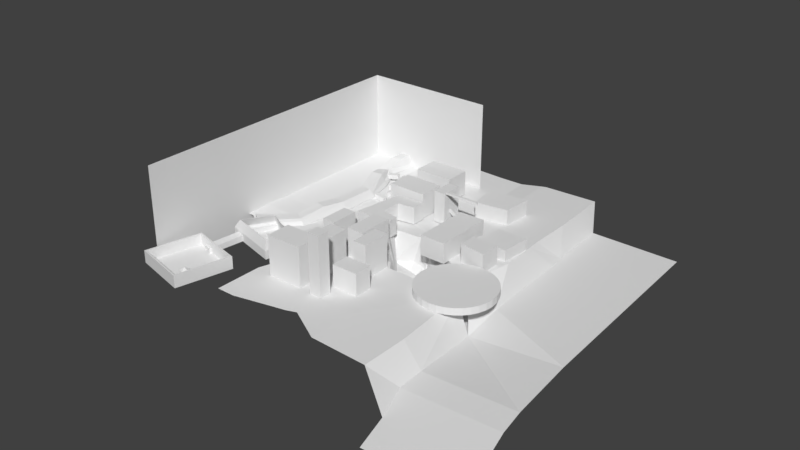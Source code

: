 # Source: PROTOTIPO_CIUDAD.blend  (saved by Blender 2.79.0; exported with 4.5.12 LTS)
import bpy
from mathutils import Matrix  # noqa: F401  (used for matrix-valued properties, if any)

bpy.ops.wm.read_factory_settings(use_empty=True)
scene = bpy.context.scene
scene.name = 'Scene'

# ---- collections
col_collection_1 = bpy.data.collections.new('Collection 1'); scene.collection.children.link(col_collection_1)

# ---- world
world_world = bpy.data.worlds.new('World'); scene.world = world_world
world_world.color = (0.05088, 0.05088, 0.05088)
world_world.use_sun_shadow = False
world_world.sun_shadow_jitter_overblur = 0.0
world_world.cycles.sampling_method = 'MANUAL'

# ---- meshes
me_cube_001 = bpy.data.meshes.new('Cube.001')
me_cube_001.from_pydata([(-1.049, -4.771, -1.928), (-1.053, -4.771, 0.07136), (-1.049, -2.771, -1.928), (-1.053, -2.771, 0.07136), (0.9502, -4.771, -0.953), (0.9464, -4.771, 1.046), (0.9502, -2.771, -0.953), (0.9464, -2.771, 1.046), (-1.0, -4.771, 28.38), (-1.0, -4.771, 30.38), (-1.0, -2.771, 28.38), (-1.0, -2.771, 30.38), (1.0, -4.771, 28.38), (1.0, -4.771, 30.38), (1.0, -2.771, 28.38), (1.0, -2.771, 30.38), (-0.9622, -6.483, 1.727), (-0.9622, -5.797, 3.605), (-0.9893, -4.65, 1.057), (-0.9893, -3.964, 2.936), (0.9893, 0.1679, -0.7025), (0.9893, 0.854, 1.176), (0.9622, 2.001, -1.372), (0.9622, 2.687, 0.5067), (-1.0, -2.771, 28.38), (-1.0, -2.771, 30.38), (1.0, -2.771, 28.38), (1.0, -2.771, 30.38), (-0.9619, 6.967, -2.856), (-0.9959, 7.821, -1.133), (-0.8579, 8.051, -2.856), (-0.892, 8.905, -1.133), (-0.02867, -16.45, 13.57), (-0.06271, -15.59, 15.3), (0.07529, -15.36, 13.57), (0.04125, -14.51, 15.3), (-0.8579, 8.051, -2.856), (-0.892, 8.905, -1.133), (0.07529, -15.36, 13.57), (0.04125, -14.51, 15.3), (-1.682, 1.146, 15.49), (-1.615, 1.146, 17.17), (-1.682, 3.146, 15.49), (-1.615, 3.146, 17.17), (0.0001733, 1.146, -2.005), (0.06708, 1.146, -0.3233), (0.0001733, 3.146, -2.005), (0.06708, 3.146, -0.3233), (-1.682, 3.146, 15.49), (-1.615, 3.146, 17.17), (0.0001733, 3.146, -2.005), (0.06708, 3.146, -0.3233)], [], [(0, 1, 3, 2), (2, 3, 7, 6), (6, 7, 5, 4), (4, 5, 1, 0), (2, 6, 4, 0), (7, 3, 1, 5), (8, 9, 11, 10), (10, 11, 15, 14), (14, 15, 13, 12), (12, 13, 9, 8), (10, 14, 12, 8), (15, 11, 9, 13), (16, 17, 19, 18), (18, 19, 23, 22), (22, 23, 21, 20), (20, 21, 17, 16), (18, 22, 20, 16), (23, 19, 17, 21), (24, 25, 27, 26), (28, 29, 31, 30), (30, 31, 35, 34), (34, 35, 33, 32), (32, 33, 29, 28), (30, 34, 32, 28), (35, 31, 29, 33), (36, 37, 39, 38), (40, 41, 43, 42), (42, 43, 47, 46), (46, 47, 45, 44), (44, 45, 41, 40), (42, 46, 44, 40), (47, 43, 41, 45), (48, 49, 51, 50)])
me_cube_001.use_remesh_preserve_volume = False
me_cube_001.use_remesh_preserve_attributes = False
me_cube_001.use_mirror_vertex_groups = False
me_cube_001.update()
me_plane_010 = bpy.data.meshes.new('Plane.010')
me_plane_010.from_pydata([(-0.1258, 0.09386, -0.05788), (0.1705, 0.09386, -0.05788), (-0.1258, 0.09386, 0.02761), (0.1705, 0.09386, 0.004724), (-0.01005, 0.09386, -0.05788), (0.05043, 0.09386, -0.05788), (0.05043, 0.09386, 0.004724), (-0.01005, 0.09386, 0.05788), (-0.0762, 0.09386, 0.05788), (-0.0762, 0.09386, -0.05788), (-0.1705, 0.09386, -0.05788), (-0.1705, 0.09386, 0.02761), (-0.1258, -0.09386, 0.02761), (-0.1258, -0.09386, -0.05788), (0.05043, -0.09386, -0.05788), (0.1705, -0.09386, -0.05788), (0.1705, -0.09386, 0.004724), (-0.0762, -0.09386, 0.05788), (-0.0762, -0.09386, -0.05788), (-0.01005, -0.09386, -0.05788), (0.05043, -0.09386, 0.004724), (-0.01005, -0.09386, 0.05788), (-0.1705, -0.09386, 0.02761), (-0.1705, -0.09386, -0.05788)], [], [(5, 6, 3, 1), (9, 8, 7, 4), (4, 7, 6, 5), (0, 2, 8, 9), (0, 10, 11, 2), (14, 15, 16, 20), (18, 19, 21, 17), (19, 14, 20, 21), (13, 18, 17, 12), (13, 12, 22, 23), (2, 11, 22, 12), (4, 5, 14, 19), (1, 3, 16, 15), (3, 6, 20, 16), (11, 10, 23, 22), (8, 2, 12, 17), (7, 8, 17, 21), (6, 7, 21, 20), (10, 0, 13, 23), (9, 4, 19, 18), (0, 9, 18, 13), (5, 1, 15, 14)])
me_plane_010.use_remesh_preserve_volume = False
me_plane_010.use_remesh_preserve_attributes = False
me_plane_010.use_mirror_vertex_groups = False
me_plane_010.update()
me_plane_009 = bpy.data.meshes.new('Plane.009')
me_plane_009.from_pydata([(-0.1258, 0.09386, -0.05788), (0.1705, 0.09386, -0.05788), (-0.1258, 0.09386, 0.02761), (0.1705, 0.09386, 0.004724), (-0.01005, 0.09386, -0.05788), (0.05043, 0.09386, -0.05788), (0.05043, 0.09386, 0.004724), (-0.01005, 0.09386, 0.05788), (-0.0762, 0.09386, 0.05788), (-0.0762, 0.09386, -0.05788), (-0.1705, 0.09386, -0.05788), (-0.1705, 0.09386, 0.02761), (-0.1258, -0.09386, 0.02761), (-0.1258, -0.09386, -0.05788), (0.05043, -0.09386, -0.05788), (0.1705, -0.09386, -0.05788), (0.1705, -0.09386, 0.004724), (-0.0762, -0.09386, 0.05788), (-0.0762, -0.09386, -0.05788), (-0.01005, -0.09386, -0.05788), (0.05043, -0.09386, 0.004724), (-0.01005, -0.09386, 0.05788), (-0.1705, -0.09386, 0.02761), (-0.1705, -0.09386, -0.05788)], [], [(5, 6, 3, 1), (9, 8, 7, 4), (4, 7, 6, 5), (0, 2, 8, 9), (0, 10, 11, 2), (14, 15, 16, 20), (18, 19, 21, 17), (19, 14, 20, 21), (13, 18, 17, 12), (13, 12, 22, 23), (2, 11, 22, 12), (4, 5, 14, 19), (1, 3, 16, 15), (3, 6, 20, 16), (11, 10, 23, 22), (8, 2, 12, 17), (7, 8, 17, 21), (6, 7, 21, 20), (10, 0, 13, 23), (9, 4, 19, 18), (0, 9, 18, 13), (5, 1, 15, 14)])
me_plane_009.use_remesh_preserve_volume = False
me_plane_009.use_remesh_preserve_attributes = False
me_plane_009.use_mirror_vertex_groups = False
me_plane_009.update()
me_plane_008 = bpy.data.meshes.new('Plane.008')
me_plane_008.from_pydata([(-1.0, -1.0, 0.0), (1.0, -1.0, 0.0), (-1.0, 1.0, 0.0), (1.0, 1.0, 0.0), (-1.619, -1.0, 0.0), (-1.619, 1.0, 0.0), (-1.619, -1.0, 5.791), (-1.619, 1.0, 5.791)], [], [(0, 1, 3, 2), (0, 2, 5, 4), (4, 5, 7, 6)])
me_plane_008.use_remesh_preserve_volume = False
me_plane_008.use_remesh_preserve_attributes = False
me_plane_008.use_mirror_vertex_groups = False
me_plane_008.update()
me_plane_006 = bpy.data.meshes.new('Plane.006')
me_plane_006.from_pydata([(-0.8651, -0.1407, -6.672), (1.757, 0.5538, -6.672), (-1.241, 1.274, -6.672), (1.381, 1.968, -6.672), (1.527, 2.219, -6.672), (-1.492, 1.42, -6.672), (2.008, 0.4077, -6.672), (-1.011, -0.392, -6.672), (0.1221, 1.448, 6.246), (-2.451, 0.7667, 6.246), (0.5614, -0.2075, 6.246), (-2.012, -0.8891, 6.246), (0.2655, 1.695, 6.246), (-2.698, 0.91, 6.246), (0.8081, -0.3508, 6.246), (-2.155, -1.136, 6.246)], [], [(2, 5, 4, 3), (6, 14, 15, 7), (3, 8, 9, 2), (0, 7, 5, 2), (0, 11, 10, 1), (4, 12, 14, 6), (11, 15, 14, 10), (8, 12, 13, 9), (9, 13, 15, 11), (10, 14, 12, 8), (5, 13, 12, 4), (2, 9, 11, 0), (1, 10, 8, 3), (7, 15, 13, 5), (3, 4, 6, 1), (1, 6, 7, 0)])
_uv = me_plane_006.uv_layers.new(name='UVMap')
_uv.uv.foreach_set('vector', [0.0, 0.0, 0.0, 0.0, 0.0, 0.0, 0.0, 0.0, 0.0, 0.0, 0.0, 0.0, 0.0, 0.0, 0.0, 0.0, 0.0, 0.0, 0.0, 0.0, 0.0, 0.0, 0.0, 0.0, 0.0, 0.0, 0.0, 0.0, 0.0, 0.0, 0.0, 0.0, 0.0, 0.0, 0.0, 0.0, 0.0, 0.0, 0.0, 0.0, 0.0, 0.0, 0.0, 0.0, 0.0, 0.0, 0.0, 0.0, 0.0, 0.0, 0.0, 0.0, 0.0, 0.0, 0.0, 0.0, 0.0, 0.0, 0.0, 0.0, 0.0, 0.0, 0.0, 0.0, 0.0, 0.0, 0.0, 0.0, 0.0, 0.0, 0.0, 0.0, 0.0, 0.0, 0.0, 0.0, 0.0, 0.0, 0.0, 0.0, 0.0, 0.0, 0.0, 0.0, 0.0, 0.0, 0.0, 0.0, 0.0, 0.0, 0.0, 0.0, 0.0, 0.0, 0.0, 0.0, 0.0, 0.0, 0.0, 0.0, 0.0, 0.0, 0.0, 0.0, 0.0, 0.0, 0.0, 0.0, 0.0, 0.0, 0.0, 0.0, 0.0, 0.0, 0.0, 0.0, 0.0, 0.0, 0.0, 0.0, 0.0, 0.0, 0.0, 0.0, 0.0, 0.0, 0.0, 0.0])
me_plane_006.use_remesh_preserve_volume = False
me_plane_006.use_remesh_preserve_attributes = False
me_plane_006.use_mirror_vertex_groups = False
me_plane_006.update()
me_plane_005 = bpy.data.meshes.new('Plane.005')
me_plane_005.from_pydata([(-0.699, -0.5626, -0.0001926), (1.301, -0.5626, -0.0001926), (-0.699, 0.7535, -0.0001926), (1.301, 0.7535, -0.0001926), (-0.699, -0.5626, 1.269), (1.301, -0.5626, 1.269), (-0.699, 0.7535, 1.269), (1.301, 0.7535, 1.269), (-0.6306, -2.697, -0.0001926), (1.369, -2.697, -0.0001926), (-0.6306, -1.381, -0.0001926), (1.369, -1.381, -0.0001926), (-0.6306, -2.697, 1.269), (1.369, -2.697, 1.269), (-0.6306, -1.381, 1.269), (1.369, -1.381, 1.269)], [], [(0, 2, 3, 1), (4, 5, 7, 6), (1, 3, 7, 5), (2, 0, 4, 6), (3, 2, 6, 7), (0, 1, 5, 4), (8, 10, 11, 9), (12, 13, 15, 14), (9, 11, 15, 13), (10, 8, 12, 14), (11, 10, 14, 15), (8, 9, 13, 12)])
me_plane_005.use_remesh_preserve_volume = False
me_plane_005.use_remesh_preserve_attributes = False
me_plane_005.use_mirror_vertex_groups = False
me_plane_005.update()
me_plane_007 = bpy.data.meshes.new('Plane.007')
me_plane_007.from_pydata([(-3.407, 5.681, -1.69), (-2.145, 5.681, -2.068), (-3.407, 6.955, -1.69), (-2.145, 6.955, -2.068), (-3.334, 6.955, -0.5024), (-3.334, 5.681, -0.5024), (-2.071, 5.681, -0.88), (-2.071, 6.955, -0.88), (-1.667, 11.1, -1.626), (-2.875, 10.34, -2.09), (-1.509, 9.871, -1.609), (-2.717, 9.11, -2.074), (-1.597, 9.832, -0.4272), (-1.755, 11.06, -0.4435), (-2.963, 10.3, -0.9082), (-2.805, 9.07, -0.8919), (-2.732, 14.52, -1.698), (-3.946, 13.77, -2.093), (-2.577, 13.29, -1.676), (-3.791, 12.54, -2.071), (-2.653, 13.26, -0.4892), (-2.808, 14.49, -0.5113), (-4.023, 13.74, -0.9064), (-3.868, 12.51, -0.8842), (-2.017, 18.78, -1.625), (-3.225, 18.02, -2.089), (-1.859, 17.56, -1.608), (-3.067, 16.8, -2.073), (-1.948, 17.52, -0.4262), (-2.106, 18.74, -0.4425), (-3.314, 17.98, -0.9072), (-3.156, 16.76, -0.8909), (-3.097, 18.3, -0.4527), (-4.073, 17.61, -2.12), (-2.919, 17.08, -0.4594), (-3.895, 16.4, -2.126), (-3.226, 16.86, 0.5051), (-3.404, 18.07, 0.5118), (-4.38, 17.38, -1.155), (-4.202, 16.17, -1.162), (-5.364, 16.89, 0.2598), (-4.172, 17.85, 0.498), (-5.169, 15.69, 0.3464), (-3.977, 16.65, 0.5846), (-5.113, 15.65, -0.8454), (-5.308, 16.84, -0.932), (-4.116, 17.8, -0.6938), (-3.921, 16.61, -0.6072), (-3.99, 19.05, -2.067), (-5.216, 18.29, -2.025), (-3.834, 17.83, -2.116), (-5.06, 17.07, -2.074), (-3.821, 17.79, -0.9178), (-3.977, 19.01, -0.8687), (-5.203, 18.25, -0.8273), (-5.047, 17.03, -0.8764), (-0.4352, 20.54, -1.404), (-1.702, 20.25, -1.471), (-0.3746, 19.28, -1.448), (-1.641, 18.98, -1.515), (-0.3855, 19.23, -0.2501), (-0.446, 20.5, -0.2061), (-1.713, 20.21, -0.2727), (-1.652, 18.94, -0.3167), (-0.6102, 17.04, -1.404), (-1.543, 18.95, -1.471), (-1.003, 16.11, -1.448), (-1.936, 18.02, -1.515), (-1.026, 16.1, -0.2503), (-0.6324, 17.03, -0.2063), (-1.565, 18.94, -0.2728), (-1.958, 18.01, -0.3168), (-2.001, 17.09, -0.2034), (-0.7703, 17.81, -0.2148), (-2.15, 18.32, -0.2541), (-0.9197, 19.04, -0.2655), (-2.154, 18.37, 0.9439), (-2.004, 17.14, 0.9946), (-0.7738, 17.86, 0.9832), (-0.9231, 19.09, 0.9325)], [], [(0, 2, 3, 1), (5, 6, 7, 4), (3, 2, 4, 7), (0, 1, 6, 5), (1, 3, 7, 6), (2, 0, 5, 4), (8, 10, 11, 9), (13, 14, 15, 12), (11, 10, 12, 15), (8, 9, 14, 13), (9, 11, 15, 14), (10, 8, 13, 12), (16, 18, 19, 17), (21, 22, 23, 20), (19, 18, 20, 23), (16, 17, 22, 21), (17, 19, 23, 22), (18, 16, 21, 20), (24, 26, 27, 25), (29, 30, 31, 28), (27, 26, 28, 31), (24, 25, 30, 29), (25, 27, 31, 30), (26, 24, 29, 28), (32, 34, 35, 33), (37, 38, 39, 36), (35, 34, 36, 39), (32, 33, 38, 37), (33, 35, 39, 38), (34, 32, 37, 36), (40, 42, 43, 41), (45, 46, 47, 44), (43, 42, 44, 47), (40, 41, 46, 45), (41, 43, 47, 46), (42, 40, 45, 44), (48, 50, 51, 49), (53, 54, 55, 52), (51, 50, 52, 55), (48, 49, 54, 53), (49, 51, 55, 54), (50, 48, 53, 52), (56, 58, 59, 57), (61, 62, 63, 60), (59, 58, 60, 63), (56, 57, 62, 61), (57, 59, 63, 62), (58, 56, 61, 60), (64, 66, 67, 65), (69, 70, 71, 68), (67, 66, 68, 71), (64, 65, 70, 69), (65, 67, 71, 70), (66, 64, 69, 68), (72, 74, 75, 73), (77, 78, 79, 76), (75, 74, 76, 79), (72, 73, 78, 77), (73, 75, 79, 78), (74, 72, 77, 76)])
me_plane_007.use_remesh_preserve_volume = False
me_plane_007.use_remesh_preserve_attributes = False
me_plane_007.use_mirror_vertex_groups = False
me_plane_007.update()
me_plane_003 = bpy.data.meshes.new('Plane.003')
me_plane_003.from_pydata([(-1.0, -1.0, 0.0), (1.0, -1.0, 0.0), (-0.9878, 1.156, -4.772e-09), (0.9878, 0.844, 4.772e-09), (1.898, 3.778, -3.241e-07), (-0.1024, 3.762, -3.614e-07), (0.9143, 7.071, -3.084e-07), (-1.007, 6.516, -3.478e-07), (0.1606, 9.813, -3.08e-07), (-1.673, 9.016, -3.477e-07), (-1.808, 14.05, -1.612e-07), (-3.526, 13.03, -2.019e-07), (-4.304, 16.69, -3.561e-07), (-5.836, 15.4, -3.967e-07), (-6.805, 18.67, -3.56e-07), (-8.035, 17.09, -3.968e-07), (-0.9878, 1.156, 0.2006), (-1.0, -1.0, 0.2006), (1.0, -1.0, 0.2006), (0.9878, 0.844, 0.2006), (1.898, 3.778, 0.2006), (-0.1024, 3.762, 0.2006), (0.9143, 7.071, 0.2006), (-1.007, 6.516, 0.2006), (0.1606, 9.813, 0.2006), (-1.673, 9.016, 0.2006), (-1.808, 14.05, 0.2006), (-3.526, 13.03, 0.2006), (-4.304, 16.69, 0.2006), (-5.836, 15.4, 0.2006), (-6.805, 18.67, 0.2006), (-8.035, 17.09, 0.2006), (-0.9878, 1.156, 0.7427), (-1.0, -1.0, 1.216), (-0.1024, 3.762, 0.7427), (-1.007, 6.516, 1.216), (-1.673, 9.016, 1.013), (-3.526, 13.03, 1.013), (-5.836, 15.4, 1.551), (-8.035, 17.09, 0.7639), (0.7497, -1.127, 0.563), (0.3794, -1.127, 1.216), (0.7374, 0.7171, 0.563), (0.3668, 0.7757, 0.7427), (1.647, 3.652, 0.563), (1.257, 3.648, 0.7427), (0.6639, 6.945, 0.563), (0.3043, 6.84, 1.216), (-0.08976, 9.687, 0.563), (-0.4365, 9.536, 1.013), (-2.059, 13.92, 0.563), (-2.385, 13.73, 1.013), (-4.555, 16.56, 0.563), (-4.839, 16.32, 1.551), (-7.279, 18.25, 0.7639), (-7.056, 18.54, 0.563), (-9.291, 19.58, 0.02462), (-9.291, 19.58, 1.375), (-8.062, 21.16, 0.02462), (-8.312, 21.03, 0.3871), (-8.536, 20.75, 1.375), (-10.88, 21.82, 0.0246), (-10.88, 21.82, 1.117), (-9.647, 23.4, 0.0246), (-9.897, 23.27, 0.3871), (-10.12, 22.98, 1.117), (-11.99, 24.17, 0.02487), (-11.99, 24.17, 1.644), (-10.76, 25.75, 0.02487), (-11.01, 25.62, 0.3873), (-11.24, 25.33, 1.644)], [], [(0, 2, 3, 1), (2, 5, 4, 3), (5, 7, 6, 4), (7, 9, 8, 6), (9, 11, 10, 8), (11, 13, 12, 10), (13, 15, 14, 12), (21, 16, 32, 34), (30, 31, 56, 58), (34, 45, 47, 35), (25, 23, 35, 36), (35, 47, 49, 36), (29, 27, 37, 38), (13, 11, 27, 29), (6, 8, 24, 22), (14, 15, 31, 30), (9, 7, 23, 25), (3, 4, 20, 19), (12, 14, 30, 28), (5, 2, 16, 21), (15, 13, 29, 31), (8, 10, 26, 24), (2, 0, 17, 16), (11, 9, 25, 27), (4, 6, 22, 20), (0, 1, 18, 17), (7, 5, 21, 23), (1, 3, 19, 18), (10, 12, 28, 26), (18, 19, 42, 40), (19, 20, 44, 42), (20, 22, 46, 44), (24, 26, 50, 48), (37, 51, 53, 38), (26, 28, 52, 50), (28, 30, 55, 52), (31, 29, 38, 39), (36, 49, 51, 37), (16, 17, 33, 32), (27, 25, 36, 37), (22, 24, 48, 46), (33, 41, 43, 32), (23, 21, 34, 35), (32, 43, 45, 34), (38, 53, 54, 39), (40, 42, 43, 41), (42, 44, 45, 43), (44, 46, 47, 45), (46, 48, 49, 47), (48, 50, 51, 49), (50, 52, 53, 51), (52, 55, 54, 53), (17, 18, 40, 41, 33), (59, 58, 63, 64), (31, 39, 57, 56), (54, 55, 59, 60), (39, 54, 60, 57), (55, 30, 58, 59), (62, 65, 70, 67), (60, 59, 64, 65), (56, 57, 62, 61), (57, 60, 65, 62), (58, 56, 61, 63), (68, 66, 67, 70, 69), (63, 61, 66, 68), (64, 63, 68, 69), (65, 64, 69, 70), (61, 62, 67, 66)])
me_plane_003.use_remesh_preserve_volume = False
me_plane_003.use_remesh_preserve_attributes = False
me_plane_003.use_mirror_vertex_groups = False
me_plane_003.update()
me_plane_002 = bpy.data.meshes.new('Plane.002')
me_plane_002.from_pydata([(-1.0, -1.0, 0.0), (0.1781, -1.0, 0.0), (-0.6185, 1.645, 1.824e-09), (0.5168, 1.33, -2.857e-08), (-1.36, -2.929, 0.0), (-0.182, -2.929, 0.0), (-1.463, -4.807, 0.0), (-0.2849, -4.807, 0.0), (-1.437, -6.222, 0.0), (-0.2592, -6.222, 0.0), (-1.592, -7.945, 0.0), (-0.4135, -7.945, 0.0), (-1.746, -9.797, 0.0), (-0.5679, -9.797, 0.0), (-1.0, 0.2438, 0.0), (0.3581, 0.2438, 0.0), (-1.0, 0.2438, 0.4191), (-1.0, -1.0, 0.4191), (0.1781, -1.0, 0.4191), (0.3581, 0.2438, 0.4191), (0.5168, 1.33, 0.4191), (-0.6185, 1.645, 0.4191), (-1.36, -2.929, 0.4191), (-0.182, -2.929, 0.4191), (-1.463, -4.807, 0.4191), (-0.2849, -4.807, 0.4191), (-1.437, -6.222, 0.4191), (-0.2592, -6.222, 0.4191), (-1.592, -7.945, 0.4191), (-0.4135, -7.945, 0.4191), (-1.746, -9.797, 0.4191), (-0.5679, -9.797, 0.4191), (-0.6548, 0.2438, 0.7088), (-0.6548, -1.0, 0.903), (0.1781, -1.0, 0.903), (0.3581, 0.2438, 0.7088), (0.5168, 1.33, 0.895), (-0.2859, 1.553, 0.895), (-1.015, -2.929, 0.903), (-0.182, -2.929, 0.903), (-1.118, -4.807, 0.7088), (-0.2849, -4.807, 0.7088), (-1.092, -6.222, 0.582), (-0.2592, -6.222, 0.582), (-1.246, -7.945, 0.582), (-0.4135, -7.945, 0.582), (-1.401, -9.797, 0.7088), (-0.5679, -9.797, 0.7088), (0.8865, 1.772, 1.788e-07), (-0.09716, 2.42, 2.384e-07), (0.8865, 1.772, 0.4191), (-0.09716, 2.42, 0.4191), (0.8865, 1.772, 0.895), (0.191, 2.23, 0.895)], [], [(14, 2, 3, 15), (1, 5, 4, 0), (5, 7, 6, 4), (7, 9, 8, 6), (9, 11, 10, 8), (11, 13, 12, 10), (0, 14, 15, 1), (31, 29, 45, 47), (19, 20, 36, 35), (22, 24, 40, 38), (30, 31, 47, 46), (25, 23, 39, 41), (26, 28, 44, 42), (16, 17, 33, 32), (14, 0, 17, 16), (8, 10, 28, 26), (7, 5, 23, 25), (12, 13, 31, 30), (4, 6, 24, 22), (15, 3, 20, 19), (13, 11, 29, 31), (2, 21, 51, 49), (10, 12, 30, 28), (9, 7, 25, 27), (2, 14, 16, 21), (6, 8, 26, 24), (5, 1, 18, 23), (1, 15, 19, 18), (0, 4, 22, 17), (11, 9, 27, 29), (32, 35, 36, 37), (34, 33, 38, 39), (39, 38, 40, 41), (41, 40, 42, 43), (43, 42, 44, 45), (45, 44, 46, 47), (33, 34, 35, 32), (37, 36, 52, 53), (28, 30, 46, 44), (27, 25, 41, 43), (21, 16, 32, 37), (24, 26, 42, 40), (23, 18, 34, 39), (18, 19, 35, 34), (17, 22, 38, 33), (29, 27, 43, 45), (48, 49, 51, 50), (50, 51, 53, 52), (36, 20, 50, 52), (3, 2, 49, 48), (21, 37, 53, 51), (20, 3, 48, 50)])
me_plane_002.use_remesh_preserve_volume = False
me_plane_002.use_remesh_preserve_attributes = False
me_plane_002.use_mirror_vertex_groups = False
me_plane_002.update()
me_plane_001 = bpy.data.meshes.new('Plane.001')
me_plane_001.from_pydata([(-11.31, -10.1, -0.2059), (2.062, -10.1, -0.2059), (-9.325, -1.123, -0.2059), (1.177, -1.123, -0.2059), (-9.181, -1.283, -0.1271), (-11.08, -9.94, -0.1271), (1.852, -9.94, -0.1271), (1.008, -1.283, -0.1271), (-8.389, -1.768, 3.436), (-10.07, -9.387, 3.85), (1.277, -9.387, 3.85), (0.5257, -1.768, 3.436), (-8.267, -1.904, 3.436), (-9.875, -9.251, 3.85), (1.098, -9.251, 3.85), (0.382, -1.904, 3.436), (-9.181, -1.283, 0.003618), (-11.08, -9.94, 0.003618), (1.852, -9.94, 0.003618), (1.008, -1.283, 0.003618), (-9.939, -10.1, -0.2059), (-6.263, -10.1, -0.2059), (-4.89, -10.1, -0.2059), (-3.518, -10.1, -0.2059), (-2.146, -10.1, -0.2059), (0.6896, -10.1, -0.2059), (0.2149, -1.123, -0.2059), (-2.377, -1.882, -0.1622), (-3.194, -1.882, -0.1622), (-4.011, -1.882, -0.1622), (-4.828, -1.882, -0.1622), (-8.363, -1.123, -0.2059), (-9.767, -9.94, -0.1271), (-6.154, -9.94, -0.1271), (-4.846, -9.94, -0.1271), (-3.537, -9.94, -0.1271), (-2.228, -9.94, -0.1271), (0.5429, -9.94, -0.1271), (0.0903, -1.283, -0.1271), (-2.444, -2.017, -0.09539), (-3.223, -2.017, -0.09539), (-4.003, -2.017, -0.09539), (-4.782, -2.017, -0.09539), (-8.264, -1.283, -0.1271), (-8.91, -9.387, 3.85), (-5.789, -9.387, 3.85), (-4.625, -9.387, 3.85), (-3.46, -9.387, 3.85), (-2.295, -9.387, 3.85), (0.1119, -9.387, 3.85), (-0.291, -1.768, 3.436), (-2.491, -2.411, 3.187), (-3.184, -2.411, 3.187), (-3.878, -2.411, 3.187), (-4.571, -2.411, 3.187), (-7.572, -1.768, 3.436), (-8.764, -9.251, 3.85), (-5.697, -9.251, 3.85), (-4.587, -9.251, 3.85), (-3.476, -9.251, 3.85), (-2.365, -9.251, 3.85), (-0.0126, -9.251, 3.85), (-0.3968, -1.904, 3.436), (-2.548, -2.527, 3.187), (-3.21, -2.527, 3.187), (-3.871, -2.527, 3.187), (-4.532, -2.527, 3.187), (-7.488, -1.904, 3.436), (-9.767, -9.94, 0.003618), (-6.154, -9.94, 0.003618), (-4.846, -9.94, 0.003618), (-3.537, -9.94, 0.003618), (-2.228, -9.94, 0.003618), (0.5429, -9.94, 0.003618), (0.0903, -1.283, 0.003618), (-2.444, -2.017, 0.01565), (-3.223, -2.017, 0.01565), (-4.003, -2.017, 0.01565), (-4.782, -2.017, 0.01565), (-8.264, -1.283, 0.003618), (1.177, -1.123, 1.487), (1.177, -1.123, 0.9491), (1.177, -1.123, 0.411), (-9.325, -1.123, 0.411), (-9.325, -1.123, 0.9491), (-9.325, -1.123, 1.487), (2.062, -10.1, 0.5331), (2.062, -10.1, 1.193), (2.062, -10.1, 1.854), (-11.31, -10.1, 1.854), (-11.31, -10.1, 1.193), (-11.31, -10.1, 0.5331), (0.2149, -1.123, 0.411), (0.2149, -1.123, 0.9491), (0.2149, -1.123, 1.487), (-2.377, -1.882, 0.3616), (-2.377, -1.882, 0.8185), (-2.377, -1.882, 1.276), (-3.194, -1.882, 1.276), (-4.011, -1.882, 1.276), (-4.828, -1.882, 0.3616), (-4.828, -1.882, 0.8185), (-4.828, -1.882, 1.276), (-8.363, -1.123, 0.411), (-8.363, -1.123, 0.9491), (-8.363, -1.123, 1.487), (-9.939, -10.1, 0.5331), (-9.939, -10.1, 1.193), (-9.939, -10.1, 1.854), (-6.263, -10.1, 0.5331), (-6.263, -10.1, 1.193), (-6.263, -10.1, 1.854), (-4.89, -10.1, 0.5331), (-4.89, -10.1, 1.193), (-4.89, -10.1, 1.854), (-3.518, -10.1, 0.5331), (-3.518, -10.1, 1.193), (-3.518, -10.1, 1.854), (-2.146, -10.1, 0.5331), (-2.146, -10.1, 1.193), (-2.146, -10.1, 1.854), (0.6896, -10.1, 0.5331), (0.6896, -10.1, 1.193), (0.6896, -10.1, 1.854), (-11.08, -9.94, 1.854), (-11.08, -9.94, 1.193), (-11.08, -9.94, 0.5331), (-9.181, -1.283, 0.411), (-9.181, -1.283, 0.9491), (-9.181, -1.283, 1.487), (1.008, -1.283, 0.411), (1.008, -1.283, 0.9491), (1.008, -1.283, 1.487), (1.852, -9.94, 1.854), (1.852, -9.94, 1.193), (1.852, -9.94, 0.5331), (0.5429, -9.94, 0.5331), (0.5429, -9.94, 1.193), (0.5429, -9.94, 1.854), (-2.228, -9.94, 0.5331), (-2.228, -9.94, 1.193), (-2.228, -9.94, 1.854), (-3.537, -9.94, 0.5331), (-3.537, -9.94, 1.193), (-3.537, -9.94, 1.854), (-4.846, -9.94, 0.5331), (-4.846, -9.94, 1.193), (-4.846, -9.94, 1.854), (-6.154, -9.94, 0.5331), (-6.154, -9.94, 1.193), (-6.154, -9.94, 1.854), (-9.767, -9.94, 0.5331), (-9.767, -9.94, 1.193), (-9.767, -9.94, 1.854), (-8.264, -1.283, 0.411), (-8.264, -1.283, 0.9491), (-8.264, -1.283, 1.487), (-4.782, -2.017, 0.3616), (-4.782, -2.017, 0.8185), (-4.782, -2.017, 1.276), (-4.003, -2.017, 1.276), (-3.223, -2.017, 1.276), (-2.444, -2.017, 0.3616), (-2.444, -2.017, 0.8185), (-2.444, -2.017, 1.276), (0.0903, -1.283, 0.411), (0.0903, -1.283, 0.9491), (0.0903, -1.283, 1.487), (-9.08, -7.516, 0.0003332), (-9.08, -7.516, 0.3708), (-9.175, -7.157, 0.0003332), (-9.175, -7.157, 0.3708), (-8.722, -7.421, 0.0003332), (-8.722, -7.421, 0.3708), (-8.817, -7.063, 0.0003332), (-8.817, -7.063, 0.3708), (-9.16, -6.829, -0.0036), (-9.16, -6.829, 0.6805), (-9.052, -6.153, -0.0036), (-9.052, -6.153, 0.6805), (-8.485, -6.937, -0.0036), (-8.485, -6.937, 0.6805), (-8.376, -6.261, -0.0036), (-8.376, -6.261, 0.6805), (-5.803, -5.943, 0.008265), (0.9151, -4.567, 1.167), (-6.015, -4.574, 0.008265), (0.7028, -3.199, 1.167), (-6.037, -4.578, 0.1376), (-6.049, -5.378, 1.114), (0.6692, -4.003, 2.273), (0.6811, -3.202, 1.297), (-6.064, -5.283, 1.114), (0.6544, -3.907, 2.273), (0.778, -4.024, 1.254), (-5.895, -5.387, 0.09522), (0.9151, -4.567, 1.248), (-5.803, -5.943, 0.08925), (-1.181, -26.81, 2.04), (-2.246, -26.39, 1.334), (-1.119, -25.67, 1.334), (-0.07759, -26.51, 1.334), (-0.5622, -27.77, 1.334), (-1.903, -27.69, 1.334), (-1.801, -25.85, 0.1918), (-0.4603, -25.92, 0.1918), (-0.1165, -27.22, 0.1918), (-1.244, -27.95, 0.1918), (-2.285, -27.1, 0.1918), (-1.181, -26.81, -0.514), (-7.967, -10.1, -0.2059), (-7.961, -9.94, -0.1271), (-9.939, -10.1, 0.1636), (-9.939, -10.1, 0.8632), (-9.939, -10.1, 1.523), (-6.263, -10.1, 0.1636), (-6.263, -10.1, 0.8632), (-6.263, -10.1, 1.523), (-7.967, -10.1, 0.5331), (-7.967, -10.1, 1.193), (-7.967, -10.1, 1.854), (-6.154, -9.94, 0.203), (-6.154, -9.94, 0.8632), (-6.154, -9.94, 1.523), (-9.767, -9.94, 0.203), (-9.767, -9.94, 0.8632), (-9.767, -9.94, 1.523), (-7.961, -9.94, 0.5331), (-7.961, -9.94, 1.193), (-7.961, -9.94, 1.854), (-7.961, -9.94, 1.523), (-7.961, -9.94, 0.8632), (-7.961, -9.94, 0.203), (-7.967, -10.1, 1.523), (-7.967, -10.1, 0.8632), (-7.967, -10.1, 0.1636), (0.8318, -17.64, -0.1095), (-11.56, -17.99, -0.1095), (1.178, -30.04, -0.1095), (-11.22, -30.38, -0.1095), (1.198, -17.25, -0.4142), (-11.95, -17.62, -0.4142), (1.565, -30.4, -0.4142), (-11.58, -30.77, -0.4142), (1.178, -30.04, 2.45), (0.8318, -17.64, 2.45), (-11.56, -17.99, 2.45), (-11.22, -30.38, 2.45), (1.565, -30.4, 2.45), (1.198, -17.25, 2.45), (-11.95, -17.62, 2.45), (-11.58, -30.77, 2.45), (-7.024, -17.86, -0.1095), (-8.989, -17.91, -0.1095), (-7.097, -17.49, -0.4142), (-9.032, -17.54, -0.4142), (-7.024, -17.86, 2.45), (-8.989, -17.91, 2.45), (-7.097, -17.49, 2.45), (-9.032, -17.54, 2.45), (-7.024, -17.86, 0.9958), (-8.989, -17.91, 0.9958), (-9.032, -17.54, 0.9004), (-7.097, -17.49, 0.9004), (-9.939, -10.1, 1.267), (-9.767, -9.94, 1.267), (-7.967, -10.1, 1.267), (-7.961, -9.94, 1.267)], [(98, 161), (99, 160), (101, 158), (100, 157), (29, 77), (28, 76), (95, 162), (96, 163), (108, 20), (253, 255), (252, 254)], [(167, 132, 15, 62), (4, 5, 17, 16), (123, 88, 10, 49), (105, 85, 8, 55), (124, 129, 12, 13), (153, 124, 13, 56), (88, 80, 11, 10), (85, 89, 9, 8), (132, 133, 14, 15), (73, 18, 19, 74), (43, 4, 16, 79), (37, 6, 18, 73), (6, 7, 19, 18), (50, 62, 15, 11), (11, 15, 14, 10), (44, 56, 13, 9), (9, 13, 12, 8), (10, 14, 61, 49), (49, 61, 60, 48), (48, 60, 59, 47), (47, 59, 58, 46), (46, 58, 57, 45), (45, 57, 56, 44), (8, 12, 67, 55), (55, 67, 66, 54), (54, 66, 65, 53), (53, 65, 64, 52), (52, 64, 63, 51), (51, 63, 62, 50), (75, 27, 28, 29, 30, 78, 77, 76), (42, 30, 100, 101, 102, 159, 158, 157), (39, 162, 163, 164, 97, 96, 95, 27), (159, 102, 99, 98, 97, 164, 161, 160), (5, 32, 68, 17), (32, 211, 33, 69, 68), (33, 34, 70, 69), (34, 35, 71, 70), (35, 36, 72, 71), (36, 37, 73, 72), (7, 38, 74, 19), (38, 39, 75, 74), (39, 40, 76, 75), (40, 41, 77, 76), (41, 42, 78, 77), (42, 43, 79, 78), (17, 68, 79, 16), (68, 69, 78, 79), (69, 70, 77, 78), (70, 71, 76, 77), (71, 72, 75, 76), (72, 73, 74, 75), (133, 138, 61, 14), (138, 141, 60, 61), (141, 144, 59, 60), (144, 147, 58, 59), (147, 150, 57, 58), (150, 229, 153, 56, 57), (80, 94, 50, 11), (94, 97, 51, 50), (97, 98, 52, 51), (98, 99, 53, 52), (99, 102, 54, 53), (102, 105, 55, 54), (89, 108, 44, 9), (108, 220, 111, 45, 44), (111, 114, 46, 45), (114, 117, 47, 46), (117, 120, 48, 47), (120, 123, 49, 48), (129, 156, 67, 12), (156, 159, 66, 67), (159, 160, 65, 66), (160, 161, 64, 65), (161, 164, 63, 64), (164, 167, 62, 63), (24, 25, 121, 118), (118, 121, 122, 119), (119, 122, 123, 120), (23, 24, 118, 115), (115, 118, 119, 116), (116, 119, 120, 117), (22, 23, 115, 112), (112, 115, 116, 113), (113, 116, 117, 114), (21, 22, 112, 109, 215), (109, 112, 113, 110, 216), (110, 113, 114, 111, 217), (235, 215, 109, 218), (234, 216, 110, 219), (233, 217, 111, 220), (0, 20, 212, 106, 91), (91, 106, 213, 107, 90), (90, 107, 214, 108, 89), (30, 31, 103, 100), (100, 103, 104, 101), (101, 104, 105, 102), (26, 27, 95, 92), (92, 95, 96, 93), (93, 96, 97, 94), (3, 26, 92, 82), (82, 92, 93, 81), (81, 93, 94, 80), (2, 0, 91, 83), (83, 91, 90, 84), (84, 90, 89, 85), (1, 3, 82, 86), (86, 82, 81, 87), (87, 81, 80, 88), (31, 2, 83, 103), (103, 83, 84, 104), (104, 84, 85, 105), (25, 1, 86, 121), (121, 86, 87, 122), (122, 87, 88, 123), (39, 38, 165, 162), (162, 165, 166, 163), (163, 166, 167, 164), (43, 42, 157, 154), (154, 157, 158, 155), (155, 158, 159, 156), (4, 43, 154, 127), (127, 154, 155, 128), (128, 155, 156, 129), (34, 33, 221, 148, 145), (145, 148, 222, 149, 146), (146, 149, 223, 150, 147), (35, 34, 145, 142), (142, 145, 146, 143), (143, 146, 147, 144), (36, 35, 142, 139), (139, 142, 143, 140), (140, 143, 144, 141), (37, 36, 139, 136), (136, 139, 140, 137), (137, 140, 141, 138), (6, 37, 136, 135), (135, 136, 137, 134), (134, 137, 138, 133), (7, 6, 135, 130), (130, 135, 134, 131), (131, 134, 133, 132), (32, 5, 126, 151, 224), (151, 126, 125, 152, 225), (152, 125, 124, 153, 226), (5, 4, 127, 126), (126, 127, 128, 125), (125, 128, 129, 124), (38, 7, 130, 165), (165, 130, 131, 166), (166, 131, 132, 167), (43, 32, 224, 151, 225, 152, 155, 154), (125, 128, 155, 152), (37, 136, 137, 166, 165, 38), (137, 134, 131, 166), (39, 27, 28, 29, 30, 42, 41, 77, 76, 40), (2, 31, 30, 29, 28, 27, 26, 3, 1, 25, 24, 23, 22, 21, 210, 20, 0), (168, 169, 171, 170), (170, 171, 175, 174), (174, 175, 173, 172), (172, 173, 169, 168), (170, 174, 172, 168), (175, 171, 169, 173), (176, 177, 179, 178), (178, 179, 183, 182), (182, 183, 181, 180), (180, 181, 177, 176), (178, 182, 180, 176), (183, 179, 177, 181), (184, 186, 187, 185), (192, 193, 191, 188), (185, 187, 191, 193, 190, 194, 196), (186, 184, 197, 195, 189, 192, 188), (187, 186, 188, 191), (195, 194, 190, 189), (189, 190, 193, 192), (197, 196, 194, 195), (184, 185, 196, 197), (198, 200, 199), (199, 203, 198), (198, 201, 200), (198, 202, 201), (198, 203, 202), (199, 208, 203), (200, 204, 199), (201, 205, 200), (202, 206, 201), (203, 207, 202), (199, 204, 208), (200, 205, 204), (201, 206, 205), (202, 207, 206), (203, 208, 207), (204, 209, 208), (205, 209, 204), (206, 209, 205), (207, 209, 206), (208, 209, 207), (223, 230, 229, 150), (149, 228, 230, 223), (222, 231, 228, 149), (148, 227, 231, 222), (221, 232, 227, 148), (33, 211, 232, 221), (219, 110, 217, 233), (212, 224, 151, 106), (20, 68, 212), (218, 109, 216, 234), (20, 32, 68), (224, 212, 68), (210, 21, 215, 235), (210, 211, 32, 20), (232, 211, 210, 235), (227, 232, 235, 218), (231, 227, 218, 234), (228, 231, 234, 219), (230, 228, 219, 233), (229, 230, 233, 220), (220, 108, 264, 266), (108, 214, 226, 153), (226, 214, 107, 152), (225, 152, 107, 213), (151, 225, 213, 106), (239, 238, 236, 252, 253, 237), (246, 250, 251, 247), (238, 244, 245, 236), (237, 246, 247, 239), (240, 249, 248, 242), (243, 251, 250, 241), (244, 248, 249, 245), (247, 251, 248, 244), (257, 259, 250, 246), (242, 248, 251, 243), (254, 263, 258, 249, 240), (239, 247, 244, 238), (253, 261, 257, 246, 237), (242, 243, 241, 255, 254, 240), (236, 245, 256, 260, 252), (260, 256, 257, 261), (241, 250, 259, 262, 255), (262, 259, 258, 263), (245, 249, 258, 256), (256, 258, 259, 257), (265, 267, 266, 264), (108, 153, 265, 264), (153, 229, 267, 265), (229, 220, 266, 267)])
_uv = me_plane_001.uv_layers.new(name='UVMap')
_uv.uv.foreach_set('vector', [0.7744, 0.6693, 0.7744, 0.6337, 0.7952, 0.6337, 0.7952, 0.6693, 0.3732, 0.3725, 0.3732, 0.7139, 0.3681, 0.7139, 0.3681, 0.3725, 0.7727, 0.05322, 0.7727, 4.168e-09, 0.7982, 0.0, 0.7982, 0.05322, 0.7775, 0.4098, 0.7775, 0.3725, 0.7982, 0.3725, 0.7982, 0.4098, 0.8237, 0.0, 0.8379, 0.3371, 0.8171, 0.3371, 0.7982, 0.0, 0.4577, 0.4233, 0.4577, 0.3725, 0.4832, 0.3725, 0.4832, 0.4233, 0.5627, 0.7199, 0.5486, 0.3725, 0.5694, 0.3725, 0.5882, 0.7199, 0.6279, 0.3725, 0.6137, 0.7266, 0.5882, 0.7266, 0.6071, 0.3725, 0.8606, 0.6678, 0.8747, 0.3371, 0.9002, 0.3371, 0.8813, 0.6678, 0.3404, 0.677, 0.3404, 0.7278, 0.006232, 0.695, 0.006232, 0.6595, 0.3762, 0.4081, 0.3762, 0.3725, 0.3813, 0.3725, 0.3813, 0.4081, 0.3404, 0.4233, 0.3404, 0.3725, 0.3455, 0.3725, 0.3455, 0.4233, 0.3681, 0.3725, 0.3681, 0.7075, 0.3631, 0.7075, 0.3631, 0.3725, 0.3467, 0.07163, 0.3405, 0.07646, 0.3405, 0.04088, 0.3467, 0.03431, 0.3467, 0.03431, 0.3405, 0.04088, 0.006178, 0.00816, 0.0, 0.0, 8.672e-08, 0.3193, 0.006178, 0.3126, 0.006178, 0.3634, 8.672e-08, 0.3725, 8.672e-08, 0.3725, 0.006178, 0.3634, 0.3405, 0.2899, 0.3467, 0.2955, 0.0, 0.0, 0.006178, 0.00816, 0.006178, 0.05891, 4.336e-08, 0.05322, 4.336e-08, 0.05322, 0.006178, 0.05891, 0.006178, 0.1097, 4.336e-08, 0.1064, 4.336e-08, 0.1064, 0.006178, 0.1097, 0.006178, 0.1604, 4.336e-08, 0.1597, 4.336e-08, 0.1597, 0.006178, 0.1604, 0.006178, 0.2111, 4.336e-08, 0.2129, 4.336e-08, 0.2129, 0.006178, 0.2111, 0.006178, 0.2619, 4.336e-08, 0.2661, 4.336e-08, 0.2661, 0.006178, 0.2619, 0.006178, 0.3126, 8.672e-08, 0.3193, 0.3467, 0.2955, 0.3405, 0.2899, 0.3405, 0.2543, 0.3467, 0.2582, 0.3467, 0.2582, 0.3405, 0.2543, 0.3405, 0.2188, 0.3467, 0.2209, 0.3467, 0.2209, 0.3405, 0.2188, 0.3405, 0.1832, 0.3467, 0.1836, 0.3467, 0.1836, 0.3405, 0.1832, 0.3405, 0.1476, 0.3467, 0.1462, 0.3467, 0.1462, 0.3405, 0.1476, 0.3405, 0.112, 0.3467, 0.1089, 0.3467, 0.1089, 0.3405, 0.112, 0.3405, 0.07646, 0.3467, 0.07163, 0.3813, 0.5504, 0.3732, 0.5535, 0.3732, 0.5162, 0.3732, 0.4789, 0.3732, 0.4416, 0.3813, 0.4437, 0.3813, 0.4793, 0.3813, 0.5148, 0.3504, 0.4412, 0.3566, 0.4382, 0.3566, 0.4621, 0.3566, 0.483, 0.3566, 0.5038, 0.3504, 0.5038, 0.3504, 0.483, 0.3504, 0.4621, 0.3569, 0.3756, 0.3569, 0.3965, 0.3569, 0.4173, 0.3569, 0.4382, 0.3504, 0.4382, 0.3504, 0.4173, 0.3504, 0.3965, 0.3504, 0.3725, 0.3631, 0.4824, 0.3569, 0.4845, 0.3569, 0.4472, 0.3569, 0.4098, 0.3569, 0.3725, 0.3631, 0.3756, 0.3631, 0.4112, 0.3631, 0.4468, 0.3404, 0.7278, 0.3404, 0.677, 0.3455, 0.677, 0.3455, 0.7278, 0.3404, 0.677, 0.3404, 0.6516, 0.3404, 0.6263, 0.3455, 0.6263, 0.3455, 0.677, 0.3404, 0.6263, 0.3404, 0.5755, 0.3455, 0.5755, 0.3455, 0.6263, 0.3404, 0.5755, 0.3404, 0.5248, 0.3455, 0.5248, 0.3455, 0.5755, 0.3404, 0.5248, 0.3404, 0.474, 0.3455, 0.474, 0.3455, 0.5248, 0.3404, 0.474, 0.3404, 0.4233, 0.3455, 0.4233, 0.3455, 0.474, 0.3762, 0.6216, 0.3762, 0.586, 0.3813, 0.586, 0.3813, 0.6216, 0.3762, 0.586, 0.3762, 0.5504, 0.3813, 0.5504, 0.3813, 0.586, 0.3762, 0.5504, 0.3762, 0.5148, 0.3813, 0.5148, 0.3813, 0.5504, 0.3762, 0.5148, 0.3762, 0.4793, 0.3813, 0.4793, 0.3813, 0.5148, 0.3762, 0.4793, 0.3762, 0.4437, 0.3813, 0.4437, 0.3813, 0.4793, 0.3762, 0.4437, 0.3762, 0.4081, 0.3813, 0.4081, 0.3813, 0.4437, 0.3404, 0.3725, 0.3404, 0.4233, 0.006232, 0.4816, 0.006232, 0.446, 0.3404, 0.4233, 0.3404, 0.474, 0.006232, 0.5171, 0.006232, 0.4816, 0.3404, 0.474, 0.3404, 0.5248, 0.006232, 0.5527, 0.006232, 0.5171, 0.3404, 0.5248, 0.3404, 0.5755, 0.006232, 0.5883, 0.006232, 0.5527, 0.3404, 0.5755, 0.3404, 0.6263, 0.006232, 0.6239, 0.006232, 0.5883, 0.3404, 0.6263, 0.3404, 0.677, 0.006232, 0.6595, 0.006232, 0.6239, 0.4577, 0.7278, 0.4577, 0.677, 0.4832, 0.677, 0.4832, 0.7278, 0.4577, 0.677, 0.4577, 0.6263, 0.4832, 0.6263, 0.4832, 0.677, 0.4577, 0.6263, 0.4577, 0.5755, 0.4832, 0.5755, 0.4832, 0.6263, 0.4577, 0.5755, 0.4577, 0.5248, 0.4832, 0.5248, 0.4832, 0.5755, 0.4577, 0.5248, 0.4577, 0.474, 0.4832, 0.474, 0.4832, 0.5248, 0.4577, 0.474, 0.4577, 0.4487, 0.4577, 0.4233, 0.4832, 0.4233, 0.4832, 0.474, 0.7775, 0.6337, 0.7775, 0.5964, 0.7982, 0.5964, 0.7982, 0.6337, 0.7775, 0.5964, 0.7775, 0.5591, 0.7982, 0.5591, 0.7982, 0.5964, 0.7775, 0.5591, 0.7775, 0.5218, 0.7982, 0.5218, 0.7982, 0.5591, 0.7775, 0.5218, 0.7775, 0.4845, 0.7982, 0.4845, 0.7982, 0.5218, 0.7775, 0.4845, 0.7775, 0.4472, 0.7982, 0.4472, 0.7982, 0.4845, 0.7775, 0.4472, 0.7775, 0.4098, 0.7982, 0.4098, 0.7982, 0.4472, 0.7727, 0.3725, 0.7727, 0.3193, 0.7982, 0.3193, 0.7982, 0.3725, 0.7727, 0.3193, 0.7727, 0.2927, 0.7727, 0.2661, 0.7982, 0.2661, 0.7982, 0.3193, 0.7727, 0.2661, 0.7727, 0.2129, 0.7982, 0.2129, 0.7982, 0.2661, 0.7727, 0.2129, 0.7727, 0.1597, 0.7982, 0.1597, 0.7982, 0.2129, 0.7727, 0.1597, 0.7727, 0.1064, 0.7982, 0.1064, 0.7982, 0.1597, 0.7727, 0.1064, 0.7727, 0.05322, 0.7982, 0.05322, 0.7982, 0.1064, 0.7744, 0.8828, 0.7744, 0.8472, 0.7952, 0.8472, 0.7952, 0.8828, 0.7744, 0.8472, 0.7744, 0.8116, 0.7952, 0.8116, 0.7952, 0.8472, 0.7744, 0.8116, 0.7744, 0.776, 0.7952, 0.776, 0.7952, 0.8116, 0.7744, 0.776, 0.7744, 0.7404, 0.7952, 0.7404, 0.7952, 0.776, 0.7744, 0.7404, 0.7744, 0.7049, 0.7952, 0.7049, 0.7952, 0.7404, 0.7744, 0.7049, 0.7744, 0.6693, 0.7952, 0.6693, 0.7952, 0.7049, 0.6932, 0.1064, 0.6932, 0.05322, 0.7218, 0.05322, 0.7218, 0.1064, 0.7218, 0.1064, 0.7218, 0.05322, 0.7473, 0.05322, 0.7473, 0.1064, 0.7473, 0.1064, 0.7473, 0.05322, 0.7727, 0.05322, 0.7727, 0.1064, 0.6932, 0.1597, 0.6932, 0.1064, 0.7218, 0.1064, 0.7218, 0.1597, 0.7218, 0.1597, 0.7218, 0.1064, 0.7473, 0.1064, 0.7473, 0.1597, 0.7473, 0.1597, 0.7473, 0.1064, 0.7727, 0.1064, 0.7727, 0.1597, 0.6932, 0.2129, 0.6932, 0.1597, 0.7218, 0.1597, 0.7218, 0.2129, 0.7218, 0.2129, 0.7218, 0.1597, 0.7473, 0.1597, 0.7473, 0.2129, 0.7473, 0.2129, 0.7473, 0.1597, 0.7727, 0.1597, 0.7727, 0.2129, 0.6932, 0.2661, 0.6932, 0.2129, 0.7218, 0.2129, 0.7218, 0.2661, 0.7075, 0.2661, 0.7218, 0.2661, 0.7218, 0.2129, 0.7473, 0.2129, 0.7473, 0.2661, 0.7345, 0.2661, 0.7473, 0.2661, 0.7473, 0.2129, 0.7727, 0.2129, 0.7727, 0.2661, 0.76, 0.2661, 0.7075, 0.2927, 0.7075, 0.2661, 0.7218, 0.2661, 0.7218, 0.2927, 0.7345, 0.2927, 0.7345, 0.2661, 0.7473, 0.2661, 0.7473, 0.2927, 0.76, 0.2927, 0.76, 0.2661, 0.7727, 0.2661, 0.7727, 0.2927, 0.6932, 0.3725, 0.6932, 0.3193, 0.7075, 0.3193, 0.7218, 0.3193, 0.7218, 0.3725, 0.7218, 0.3725, 0.7218, 0.3193, 0.7345, 0.3193, 0.7473, 0.3193, 0.7473, 0.3725, 0.7473, 0.3725, 0.7473, 0.3193, 0.76, 0.3193, 0.7727, 0.3193, 0.7727, 0.3725, 0.7121, 0.4472, 0.7121, 0.4098, 0.7359, 0.4098, 0.7359, 0.4472, 0.7359, 0.4472, 0.7359, 0.4098, 0.7567, 0.4098, 0.7567, 0.4472, 0.7567, 0.4472, 0.7567, 0.4098, 0.7775, 0.4098, 0.7775, 0.4472, 0.7121, 0.5964, 0.7121, 0.5591, 0.7359, 0.5591, 0.7359, 0.5964, 0.7359, 0.5964, 0.7359, 0.5591, 0.7567, 0.5591, 0.7567, 0.5964, 0.7567, 0.5964, 0.7567, 0.5591, 0.7775, 0.5591, 0.7775, 0.5964, 0.7121, 0.6337, 0.7121, 0.5964, 0.7359, 0.5964, 0.7359, 0.6337, 0.7359, 0.6337, 0.7359, 0.5964, 0.7567, 0.5964, 0.7567, 0.6337, 0.7567, 0.6337, 0.7567, 0.5964, 0.7775, 0.5964, 0.7775, 0.6337, 0.6932, 0.3725, 0.6932, 0.7266, 0.6647, 0.7266, 0.6694, 0.3725, 0.6694, 0.3725, 0.6647, 0.7266, 0.6392, 0.7266, 0.6486, 0.3725, 0.6486, 0.3725, 0.6392, 0.7266, 0.6137, 0.7266, 0.6279, 0.3725, 0.4832, 0.7199, 0.4832, 0.3725, 0.507, 0.3725, 0.5118, 0.7199, 0.5118, 0.7199, 0.507, 0.3725, 0.5278, 0.3725, 0.5372, 0.7199, 0.5372, 0.7199, 0.5278, 0.3725, 0.5486, 0.3725, 0.5627, 0.7199, 0.7121, 0.4098, 0.7121, 0.3725, 0.7359, 0.3725, 0.7359, 0.4098, 0.7359, 0.4098, 0.7359, 0.3725, 0.7567, 0.3725, 0.7567, 0.4098, 0.7567, 0.4098, 0.7567, 0.3725, 0.7775, 0.3725, 0.7775, 0.4098, 0.6932, 0.05322, 0.6932, 1.718e-08, 0.7218, 1.25e-08, 0.7218, 0.05322, 0.7218, 0.05322, 0.7218, 1.25e-08, 0.7473, 8.378e-09, 0.7473, 0.05322, 0.7473, 0.05322, 0.7473, 8.378e-09, 0.7727, 4.168e-09, 0.7727, 0.05322, 0.7121, 0.7049, 0.7121, 0.6693, 0.7329, 0.6693, 0.7329, 0.7049, 0.7329, 0.7049, 0.7329, 0.6693, 0.7536, 0.6693, 0.7536, 0.7049, 0.7536, 0.7049, 0.7536, 0.6693, 0.7744, 0.6693, 0.7744, 0.7049, 0.7121, 0.8472, 0.7121, 0.8116, 0.7329, 0.8116, 0.7329, 0.8472, 0.7329, 0.8472, 0.7329, 0.8116, 0.7536, 0.8116, 0.7536, 0.8472, 0.7536, 0.8472, 0.7536, 0.8116, 0.7744, 0.8116, 0.7744, 0.8472, 0.7121, 0.8828, 0.7121, 0.8472, 0.7329, 0.8472, 0.7329, 0.8828, 0.7329, 0.8828, 0.7329, 0.8472, 0.7536, 0.8472, 0.7536, 0.8828, 0.7536, 0.8828, 0.7536, 0.8472, 0.7744, 0.8472, 0.7744, 0.8828, 0.3813, 0.5248, 0.3813, 0.474, 0.394, 0.474, 0.4068, 0.474, 0.4068, 0.5248, 0.4068, 0.5248, 0.4068, 0.474, 0.4195, 0.474, 0.4322, 0.474, 0.4322, 0.5248, 0.4322, 0.5248, 0.4322, 0.474, 0.445, 0.474, 0.4577, 0.474, 0.4577, 0.5248, 0.3813, 0.5755, 0.3813, 0.5248, 0.4068, 0.5248, 0.4068, 0.5755, 0.4068, 0.5755, 0.4068, 0.5248, 0.4322, 0.5248, 0.4322, 0.5755, 0.4322, 0.5755, 0.4322, 0.5248, 0.4577, 0.5248, 0.4577, 0.5755, 0.3813, 0.6263, 0.3813, 0.5755, 0.4068, 0.5755, 0.4068, 0.6263, 0.4068, 0.6263, 0.4068, 0.5755, 0.4322, 0.5755, 0.4322, 0.6263, 0.4322, 0.6263, 0.4322, 0.5755, 0.4577, 0.5755, 0.4577, 0.6263, 0.3813, 0.677, 0.3813, 0.6263, 0.4068, 0.6263, 0.4068, 0.677, 0.4068, 0.677, 0.4068, 0.6263, 0.4322, 0.6263, 0.4322, 0.677, 0.4322, 0.677, 0.4322, 0.6263, 0.4577, 0.6263, 0.4577, 0.677, 0.3813, 0.7278, 0.3813, 0.677, 0.4068, 0.677, 0.4068, 0.7278, 0.4068, 0.7278, 0.4068, 0.677, 0.4322, 0.677, 0.4322, 0.7278, 0.4322, 0.7278, 0.4322, 0.677, 0.4577, 0.677, 0.4577, 0.7278, 0.7982, 0.6678, 0.7982, 0.3371, 0.8237, 0.3371, 0.819, 0.6678, 0.819, 0.6678, 0.8237, 0.3371, 0.8492, 0.3371, 0.8398, 0.6678, 0.8398, 0.6678, 0.8492, 0.3371, 0.8747, 0.3371, 0.8606, 0.6678, 0.3813, 0.4233, 0.3813, 0.3725, 0.4068, 0.3725, 0.4068, 0.4233, 0.394, 0.4233, 0.4068, 0.4233, 0.4068, 0.3725, 0.4322, 0.3725, 0.4322, 0.4233, 0.4195, 0.4233, 0.4322, 0.4233, 0.4322, 0.3725, 0.4577, 0.3725, 0.4577, 0.4233, 0.445, 0.4233, 0.9002, 4.355e-08, 0.9002, 0.3371, 0.8794, 0.3371, 0.8747, 4.355e-08, 0.8747, 4.355e-08, 0.8794, 0.3371, 0.8586, 0.3371, 0.8492, 4.355e-08, 0.8492, 4.355e-08, 0.8586, 0.3371, 0.8379, 0.3371, 0.8237, 0.0, 0.7121, 0.6693, 0.7121, 0.6337, 0.7329, 0.6337, 0.7329, 0.6693, 0.7329, 0.6693, 0.7329, 0.6337, 0.7536, 0.6337, 0.7536, 0.6693, 0.7536, 0.6693, 0.7536, 0.6337, 0.7744, 0.6337, 0.7744, 0.6693, 0.9512, 0.6881, 0.9512, 0.3513, 0.9384, 0.3513, 0.9257, 0.3513, 0.9129, 0.3513, 0.9002, 0.3513, 0.9096, 0.6881, 0.9304, 0.6881, 0.9495, 0.3513, 0.9495, 0.007604, 0.9149, 0.0, 0.9002, 0.3404, 0.8492, 1.0, 0.8237, 1.0, 0.7982, 1.0, 0.8077, 0.6678, 0.8284, 0.6678, 0.8492, 0.6678, 1.0, 0.3362, 0.9495, 0.3388, 0.9646, 0.001857, 1.0, 0.0, 0.006198, 0.6239, 1.626e-08, 0.627, 1.084e-08, 0.5897, 5.42e-09, 0.5524, 0.0, 0.515, 0.006198, 0.5171, 0.006198, 0.5527, 0.006232, 0.5527, 0.006232, 0.5883, 0.006198, 0.5883, 0.3467, 0.2955, 0.3467, 0.2582, 0.3467, 0.2209, 0.3467, 0.1836, 0.3467, 0.1462, 0.3467, 0.1089, 0.3467, 0.07163, 0.3467, 0.03431, 0.6932, 0.0, 0.6932, 0.05322, 0.6932, 0.1064, 0.6932, 0.1597, 0.6932, 0.2129, 0.6932, 0.2661, 0.6932, 0.2927, 0.6932, 0.3193, 0.6932, 0.3725, 0.0, 0.0, 0.0, 0.0, 0.0, 0.0, 0.0, 0.0, 0.0, 0.0, 0.0, 0.0, 0.0, 0.0, 0.0, 0.0, 0.0, 0.0, 0.0, 0.0, 0.0, 0.0, 0.0, 0.0, 0.0, 0.0, 0.0, 0.0, 0.0, 0.0, 0.0, 0.0, 0.0, 0.0, 0.0, 0.0, 0.0, 0.0, 0.0, 0.0, 0.0, 0.0, 0.0, 0.0, 0.0, 0.0, 0.0, 0.0, 0.0, 0.0, 0.0, 0.0, 0.0, 0.0, 0.0, 0.0, 0.0, 0.0, 0.0, 0.0, 0.0, 0.0, 0.0, 0.0, 0.0, 0.0, 0.0, 0.0, 0.0, 0.0, 0.0, 0.0, 0.0, 0.0, 0.0, 0.0, 0.0, 0.0, 0.0, 0.0, 0.0, 0.0, 0.0, 0.0, 0.0, 0.0, 0.0, 0.0, 0.0, 0.0, 0.0, 0.0, 0.0, 0.0, 0.0, 0.0, 0.0, 0.0, 0.0, 0.0, 0.0, 0.0, 0.0, 0.0, 0.0, 0.0, 0.0, 0.0, 0.0, 0.0, 0.0, 0.0, 0.0, 0.0, 0.0, 0.0, 0.0, 0.0, 0.0, 0.0, 0.0, 0.0, 0.0, 0.0, 0.0, 0.0, 0.0, 0.0, 0.0, 0.0, 0.0, 0.0, 0.0, 0.0, 0.0, 0.0, 0.0, 0.0, 0.0, 0.0, 0.0, 0.0, 0.0, 0.0, 0.0, 0.0, 0.0, 0.0, 0.0, 0.0, 0.0, 0.0, 0.0, 0.0, 0.0, 0.0, 0.0, 0.0, 0.0, 0.0, 0.0, 0.0, 0.0, 0.0, 0.0, 0.0, 0.0, 0.0, 0.0, 0.0, 0.0, 0.0, 0.0, 0.0, 0.0, 0.0, 0.0, 0.0, 0.0, 0.0, 0.0, 0.0, 0.0, 0.0, 0.0, 0.0, 0.0, 0.0, 0.0, 0.0, 0.0, 0.0, 0.0, 0.0, 0.0, 0.0, 0.0, 0.0, 0.0, 0.0, 0.0, 0.0, 0.0, 0.0, 0.0, 0.0, 0.0, 0.0, 0.0, 0.0, 0.0, 0.0, 0.0, 0.0, 0.0, 0.0, 0.0, 0.0, 0.0, 0.0, 0.0, 0.0, 0.0, 0.0, 0.0, 0.0, 0.0, 0.0, 0.0, 0.0, 0.0, 0.0, 0.0, 0.0, 0.0, 0.0, 0.0, 0.0, 0.0, 0.0, 0.0, 0.0, 0.0, 0.0, 0.0, 0.0, 0.0, 0.0, 0.0, 0.0, 0.0, 0.0, 0.0, 0.0, 0.0, 0.0, 0.0, 0.0, 0.0, 0.0, 0.0, 0.0, 0.0, 0.0, 0.0, 0.0, 0.0, 0.0, 0.0, 0.0, 0.0, 0.0, 0.0, 0.0, 0.0, 0.0, 0.0, 0.0, 0.0, 0.0, 0.0, 0.0, 0.0, 0.0, 0.0, 0.0, 0.0, 0.0, 0.0, 0.0, 0.0, 0.0, 0.0, 0.0, 0.0, 0.0, 0.0, 0.0, 0.0, 0.0, 0.445, 0.474, 0.445, 0.4487, 0.4577, 0.4487, 0.4577, 0.474, 0.4322, 0.474, 0.4322, 0.4487, 0.445, 0.4487, 0.445, 0.474, 0.4195, 0.474, 0.4195, 0.4487, 0.4322, 0.4487, 0.4322, 0.474, 0.4068, 0.474, 0.4068, 0.4487, 0.4195, 0.4487, 0.4195, 0.474, 0.394, 0.474, 0.394, 0.4487, 0.4068, 0.4487, 0.4068, 0.474, 0.3813, 0.474, 0.3813, 0.4487, 0.394, 0.4487, 0.394, 0.474, 0.7473, 0.2927, 0.7473, 0.2661, 0.76, 0.2661, 0.76, 0.2927, 0.0, 0.0, 0.0, 0.0, 0.4068, 0.4233, 0.7218, 0.3193, 0.0, 0.0, 0.3455, 0.677, 0.0, 0.0, 0.7218, 0.2927, 0.7218, 0.2661, 0.7345, 0.2661, 0.7345, 0.2927, 0.0, 0.0, 0.3404, 0.677, 0.3455, 0.677, 0.0, 0.0, 0.0, 0.0, 0.0, 0.0, 0.6932, 0.2927, 0.6932, 0.2661, 0.7075, 0.2661, 0.7075, 0.2927, 0.6932, 0.2927, 0.3404, 0.6516, 0.3404, 0.677, 0.0, 0.0, 0.394, 0.4487, 0.3404, 0.6516, 0.6932, 0.2927, 0.7075, 0.2927, 0.4068, 0.4487, 0.394, 0.4487, 0.7075, 0.2927, 0.7218, 0.2927, 0.4195, 0.4487, 0.4068, 0.4487, 0.7218, 0.2927, 0.7345, 0.2927, 0.4322, 0.4487, 0.4195, 0.4487, 0.7345, 0.2927, 0.7473, 0.2927, 0.445, 0.4487, 0.4322, 0.4487, 0.7473, 0.2927, 0.76, 0.2927, 0.4577, 0.4487, 0.445, 0.4487, 0.76, 0.2927, 0.7727, 0.2927, 0.7727, 0.2927, 0.7727, 0.3193, 0.7727, 0.3193, 0.7727, 0.2927, 0.7727, 0.3193, 0.76, 0.3193, 0.445, 0.4233, 0.4577, 0.4233, 0.445, 0.4233, 0.76, 0.3193, 0.7473, 0.3193, 0.4322, 0.4233, 0.4195, 0.4233, 0.4322, 0.4233, 0.7473, 0.3193, 0.7345, 0.3193, 0.4068, 0.4233, 0.4195, 0.4233, 0.7345, 0.3193, 0.7218, 0.3193, 0.0, 0.0, 0.0, 0.0, 0.0, 0.0, 0.0, 0.0, 0.0, 0.0, 0.0, 0.0, 0.0, 0.0, 0.0, 0.0, 0.0, 0.0, 0.0, 0.0, 0.0, 0.0, 0.0, 0.0, 0.0, 0.0, 0.0, 0.0, 0.0, 0.0, 0.0, 0.0, 0.0, 0.0, 0.0, 0.0, 0.0, 0.0, 0.0, 0.0, 0.0, 0.0, 0.0, 0.0, 0.0, 0.0, 0.0, 0.0, 0.0, 0.0, 0.0, 0.0, 0.0, 0.0, 0.0, 0.0, 0.0, 0.0, 0.0, 0.0, 0.0, 0.0, 0.0, 0.0, 0.0, 0.0, 0.0, 0.0, 0.0, 0.0, 0.0, 0.0, 0.0, 0.0, 0.0, 0.0, 0.0, 0.0, 0.0, 0.0, 0.0, 0.0, 0.0, 0.0, 0.0, 0.0, 0.0, 0.0, 0.0, 0.0, 0.0, 0.0, 0.0, 0.0, 0.0, 0.0, 0.0, 0.0, 0.0, 0.0, 0.0, 0.0, 0.0, 0.0, 0.0, 0.0, 0.0, 0.0, 0.0, 0.0, 0.0, 0.0, 0.0, 0.0, 0.0, 0.0, 0.0, 0.0, 0.0, 0.0, 0.0, 0.0, 0.0, 0.0, 0.0, 0.0, 0.0, 0.0, 0.0, 0.0, 0.0, 0.0, 0.0, 0.0, 0.0, 0.0, 0.0, 0.0, 0.0, 0.0, 0.0, 0.0, 0.0, 0.0, 0.0, 0.0, 0.0, 0.0, 0.0, 0.0, 0.0, 0.0, 0.0, 0.0, 0.0, 0.0, 0.0, 0.0, 0.0, 0.0, 0.0, 0.0, 0.0, 0.0, 0.0, 0.0, 0.0, 0.0, 0.0, 0.0, 0.0, 0.0, 0.0, 0.0, 0.0, 0.0, 0.4577, 0.4233, 0.4577, 0.4487, 0.7727, 0.2927, 0.7727, 0.3193, 0.7727, 0.3193, 0.4577, 0.4233, 0.4577, 0.4233, 0.7727, 0.3193, 0.4577, 0.4233, 0.4577, 0.4487, 0.4577, 0.4487, 0.4577, 0.4233, 0.4577, 0.4487, 0.7727, 0.2927, 0.7727, 0.2927, 0.4577, 0.4487])
me_plane_001.use_remesh_preserve_volume = False
me_plane_001.use_remesh_preserve_attributes = False
me_plane_001.use_mirror_vertex_groups = False
me_plane_001.update()
me_plane_004 = bpy.data.meshes.new('Plane.004')
me_plane_004.from_pydata([(1.175, 27.81, -0.3262), (-8.188, 26.47, -0.3262), (0.7405, 20.9, -0.3262), (-7.106, 19.78, -0.3262), (-12.72, 12.14, -0.06076), (-9.857, 12.12, -0.06076), (-12.69, 17.1, -0.06076), (-9.828, 17.09, -0.06076), (1.692, 7.125, -0.3117), (9.865, 7.125, -0.3117), (3.422, 14.09, -0.3117), (10.33, 14.09, -0.3117), (9.25, 0.04151, -0.3951), (9.314, 5.037, -0.3951), (3.033, 1.039, -0.3951), (3.205, 5.115, -0.3951), (-16.68, -11.7, -0.2076), (-12.67, -11.74, -0.2076), (-16.59, -3.44, -0.2076), (-12.59, -3.481, -0.2076), (9.293, 0.003448, -0.5491), (7.583, -0.1649, -0.5491), (5.939, -0.6637, -0.5491), (4.423, -1.474, -0.5491), (3.095, -2.564, -0.5491), (2.005, -3.892, -0.5491), (1.195, -5.408, -0.5491), (0.6959, -7.052, -0.5491), (0.5276, -8.762, -0.5491), (0.6959, -10.47, -0.5491), (1.195, -12.12, -0.5491), (2.005, -13.63, -0.5491), (3.095, -14.96, -0.5491), (4.423, -16.05, -0.5491), (5.939, -16.86, -0.5491), (7.583, -17.36, -0.5491), (9.293, -17.53, -0.5491), (11.0, -17.36, -0.5491), (12.65, -16.86, -0.5491), (14.16, -16.05, -0.5491), (15.49, -14.96, -0.5491), (16.58, -13.63, -0.5491), (17.39, -12.12, -0.5491), (17.89, -10.47, -0.5491), (18.06, -8.762, -0.5491), (17.89, -7.052, -0.5491), (17.39, -5.408, -0.5491), (16.58, -3.892, -0.5491), (15.49, -2.564, -0.5491), (14.16, -1.474, -0.5491), (12.65, -0.6637, -0.5491), (11.0, -0.1649, -0.5491), (-23.69, -11.71, -0.169), (-20.51, -11.74, -0.169), (-23.63, -5.16, -0.169), (-20.45, -5.189, -0.169), (-10.6, -16.81, -0.2477), (-7.347, -16.8, -0.2477), (-10.61, -10.1, -0.2477), (-7.362, -10.1, -0.2477), (-18.42, -20.98, -0.224), (-14.25, -20.98, -0.224), (-18.42, -14.9, -0.224), (-14.25, -14.9, -0.224), (-10.49, -18.89, -0.3167), (-10.43, -23.07, -0.3167), (-4.42, -18.8, -0.3167), (-4.355, -22.97, -0.3167), (-23.39, -22.17, -0.2555), (-23.3, -27.89, -0.2555), (-15.06, -22.04, -0.2555), (-14.97, -27.76, -0.2555), (-12.02, -28.07, -0.2735), (-9.191, -28.07, -0.2735), (-12.02, -25.24, -0.2735), (-9.191, -25.24, -0.2735), (0.7405, 20.9, 3.46), (1.175, 27.81, 3.46), (-8.188, 26.47, 3.46), (-7.106, 19.78, 3.46), (3.422, 14.09, 2.404), (1.692, 7.125, 2.404), (9.865, 7.125, 2.404), (10.33, 14.09, 2.404), (3.033, 1.039, 4.23), (9.25, 0.04151, 4.23), (9.314, 5.037, 4.23), (3.205, 5.115, 4.23), (-14.86, 10.82, 0.105), (-21.56, 10.48, 0.104), (-14.86, -1.415, 0.105), (-23.21, -1.077, 0.1061), (-12.69, 17.1, 7.343), (-12.72, 12.14, 7.343), (-9.857, 12.12, 7.343), (-9.828, 17.09, 7.343), (-16.59, -3.44, 6.447), (-16.68, -11.7, 6.447), (-12.67, -11.74, 6.447), (-12.59, -3.481, 6.447), (-23.63, -5.16, 6.297), (-23.69, -11.71, 6.297), (-20.51, -11.74, 6.297), (-20.45, -5.189, 6.297), (-10.61, -10.1, 7.47), (-10.6, -16.81, 7.47), (-7.347, -16.8, 7.47), (-7.362, -10.1, 7.47), (-18.42, -14.9, 8.036), (-18.42, -20.98, 8.036), (-14.25, -20.98, 8.036), (-14.25, -14.9, 8.036), (-4.42, -18.8, 4.815), (-10.49, -18.89, 4.815), (-10.43, -23.07, 4.815), (-4.355, -22.97, 4.815), (-15.06, -22.04, 9.0), (-23.39, -22.17, 9.0), (-23.3, -27.89, 9.0), (-14.97, -27.76, 9.0), (-12.02, -25.24, 13.5), (-12.02, -28.07, 13.5), (-9.191, -28.07, 13.5), (-9.191, -25.24, 13.5), (9.293, 0.003448, 1.077), (7.583, -0.1649, 1.077), (5.939, -0.6637, 1.077), (4.423, -1.474, 1.077), (3.095, -2.564, 1.077), (2.005, -3.892, 1.077), (1.195, -5.408, 1.077), (0.6959, -7.052, 1.077), (0.5276, -8.762, 1.077), (0.6959, -10.47, 1.077), (1.195, -12.12, 1.077), (2.005, -13.63, 1.077), (3.095, -14.96, 1.077), (4.423, -16.05, 1.077), (5.939, -16.86, 1.077), (7.583, -17.36, 1.077), (9.293, -17.53, 1.077), (11.0, -17.36, 1.077), (12.65, -16.86, 1.077), (14.16, -16.05, 1.077), (15.49, -14.96, 1.077), (16.58, -13.63, 1.077), (17.39, -12.12, 1.077), (17.89, -10.47, 1.077), (18.06, -8.762, 1.077), (17.89, -7.052, 1.077), (17.39, -5.408, 1.077), (16.58, -3.892, 1.077), (15.49, -2.564, 1.077), (14.16, -1.474, 1.077), (12.65, -0.6637, 1.077), (11.0, -0.1649, 1.077), (-14.86, 1.78, 0.105), (-14.86, 7.752, 0.105), (-22.11, 6.629, 0.1047), (-22.66, 2.776, 0.1054), (-18.55, 10.63, 0.1044), (-19.46, -1.229, 0.1056), (-18.85, 7.133, 0.1048), (-19.16, 2.329, 0.1052), (-18.55, 10.63, 4.2), (-21.56, 10.48, 4.199), (-19.46, -1.228, 4.201), (-14.86, -1.414, 4.2), (-22.66, 2.776, 4.201), (-23.21, -1.077, 4.201), (-14.86, 7.753, 4.2), (-14.86, 10.82, 4.2), (-14.86, 1.78, 4.2), (-22.11, 6.629, 4.2), (-18.85, 7.134, 4.2), (-19.16, 2.329, 4.201), (0.6963, 12.09, -0.221), (-5.347, 12.09, -0.221), (0.6963, -1.738, -0.221), (-5.347, -1.738, -0.221), (0.6963, -1.738, 4.509), (0.6963, 12.09, 4.509), (-5.347, 12.09, 4.509), (-5.347, -1.738, 4.509)], [], [(0, 2, 3, 1), (4, 6, 7, 5), (8, 10, 11, 9), (12, 14, 15, 13), (16, 18, 19, 17), (52, 54, 55, 53), (56, 58, 59, 57), (60, 62, 63, 61), (64, 66, 67, 65), (68, 70, 71, 69), (72, 74, 75, 73), (77, 78, 79, 76), (1, 3, 79, 78), (2, 0, 77, 76), (3, 2, 76, 79), (0, 1, 78, 77), (81, 82, 83, 80), (11, 10, 80, 83), (8, 9, 82, 81), (9, 11, 83, 82), (10, 8, 81, 80), (85, 86, 87, 84), (12, 13, 86, 85), (13, 15, 87, 86), (14, 12, 85, 84), (15, 14, 84, 87), (91, 161, 163, 159), (93, 94, 95, 92), (97, 98, 99, 96), (101, 102, 103, 100), (105, 106, 107, 104), (109, 110, 111, 108), (113, 114, 115, 112), (117, 118, 119, 116), (121, 122, 123, 120), (57, 59, 107, 106), (17, 19, 99, 98), (74, 72, 121, 120), (59, 58, 104, 107), (19, 18, 96, 99), (72, 73, 122, 121), (62, 60, 109, 108), (73, 75, 123, 122), (60, 61, 110, 109), (75, 74, 120, 123), (61, 63, 111, 110), (63, 62, 108, 111), (66, 64, 113, 112), (64, 65, 114, 113), (54, 52, 101, 100), (65, 67, 115, 114), (52, 53, 102, 101), (67, 66, 112, 115), (6, 4, 93, 92), (53, 55, 103, 102), (70, 68, 117, 116), (4, 5, 94, 93), (55, 54, 100, 103), (68, 69, 118, 117), (5, 7, 95, 94), (58, 56, 105, 104), (18, 16, 97, 96), (69, 71, 119, 118), (7, 6, 92, 95), (56, 57, 106, 105), (16, 17, 98, 97), (71, 70, 116, 119), (40, 41, 145, 144), (27, 28, 132, 131), (41, 42, 146, 145), (28, 29, 133, 132), (42, 43, 147, 146), (29, 30, 134, 133), (43, 44, 148, 147), (30, 31, 135, 134), (44, 45, 149, 148), (31, 32, 136, 135), (45, 46, 150, 149), (32, 33, 137, 136), (46, 47, 151, 150), (33, 34, 138, 137), (20, 21, 125, 124), (47, 48, 152, 151), (34, 35, 139, 138), (21, 22, 126, 125), (48, 49, 153, 152), (35, 36, 140, 139), (22, 23, 127, 126), (49, 50, 154, 153), (36, 37, 141, 140), (23, 24, 128, 127), (50, 51, 155, 154), (37, 38, 142, 141), (24, 25, 129, 128), (51, 20, 124, 155), (38, 39, 143, 142), (25, 26, 130, 129), (39, 40, 144, 143), (26, 27, 131, 130), (125, 126, 127, 128, 129, 130, 131, 132, 133, 134, 135, 136, 137, 138, 139, 140, 141, 142, 143, 144, 145, 146, 147, 148, 149, 150, 151, 152, 153, 154, 155, 124), (21, 20, 51, 50, 49, 48, 47, 46, 45, 44, 43, 42, 41, 40, 39, 38, 37, 36, 35, 34, 33, 32, 31, 30, 29, 28, 27, 26, 25, 24, 23, 22), (160, 89, 158, 162), (163, 162, 158, 159), (161, 90, 156, 163), (169, 168, 175, 166), (88, 160, 162, 157), (164, 174, 173, 165), (175, 168, 173, 174), (166, 175, 172, 167), (171, 170, 174, 164), (158, 89, 165, 173), (163, 156, 172, 175), (88, 157, 170, 171), (160, 88, 171, 164), (89, 160, 164, 165), (159, 158, 173, 168), (156, 90, 167, 172), (161, 91, 169, 166), (90, 161, 166, 167), (162, 163, 175, 174), (157, 162, 174, 170), (91, 159, 168, 169), (176, 178, 179, 177), (181, 182, 183, 180), (177, 179, 183, 182), (178, 176, 181, 180), (179, 178, 180, 183), (176, 177, 182, 181)])
me_plane_004.use_remesh_preserve_volume = False
me_plane_004.use_remesh_preserve_attributes = False
me_plane_004.use_mirror_vertex_groups = False
me_plane_004.update()
me_plane = bpy.data.meshes.new('Plane')
me_plane.from_pydata([(-7.161, 9.044, 0.0001541), (-0.02921, 8.264, 0.0001544), (-7.255, 5.171, 0.0001544), (-7.255, 3.602, 0.0001544), (-7.255, 2.033, 0.0001544), (-8.212, -3.152, -0.008809), (-2.401, -3.3, -0.009175), (-1.591, 2.033, 0.0001544), (-1.591, 3.602, 0.0001544), (-1.591, 5.171, 0.0001544), (-7.161, 9.044, 0.0001541), (-0.02921, 8.264, 0.0001544), (-7.325, 14.36, 0.0001539), (-1.758, 14.06, 0.02523), (-0.951, 6.988, 0.0001544), (-7.194, 7.107, 0.0001544), (33.08, -4.599, -0.2078), (34.42, 18.01, -0.2078), (21.55, 17.42, -0.2055), (16.92, 16.12, -0.5548), (11.33, 15.54, -0.2936), (4.623, 15.0, 0.1243), (7.202, 8.672, -0.02298), (13.91, 9.204, -0.2936), (16.14, 9.194, -0.5548), (-7.03, 12.73, 0.0001541), (-6.906, 11.85, 0.0001541), (-6.995, 10.91, 0.0001539), (-0.7135, 10.48, 0.02523), (-1.051, 11.78, 0.02523), (-1.451, 13.07, 0.02523), (5.861, 11.0, -0.02298), (5.414, 12.44, 0.1243), (4.967, 13.89, 0.1243), (12.57, 11.53, -0.2936), (12.12, 12.97, -0.2936), (11.68, 14.42, -0.2936), (18.54, 11.39, -0.5548), (17.69, 13.84, -0.5548), (17.13, 15.01, -0.5548), (20.7, 10.52, -0.207), (20.68, 14.15, -0.2055), (20.74, 15.69, -0.2055), (20.63, 2.418, -0.2064), (25.76, -0.9358, -0.2089), (18.6, 6.517, -0.2067), (4.479, 4.848, -0.2064), (6.053, 7.126, -0.2064), (8.739, 3.413, -0.2064), (8.739, 7.279, -0.2064), (5.981, -0.5726, -0.2062), (9.159, -2.818, -0.2064), (8.956, -0.4365, -0.2064), (4.039, 1.555, -0.2064), (13.28, -5.636, -0.2064), (11.24, -4.287, -0.2064), (10.99, -2.861, -0.2064), (9.63, -5.435, -0.2064), (12.78, -11.17, -0.2093), (8.734, -12.0, -0.2074), (14.35, -8.57, -0.2057), (9.423, -7.825, -0.2064), (17.7, -10.74, -0.2064), (16.13, -8.657, -0.2064), (15.13, -12.66, -0.2064), (15.07, -24.21, -0.2062), (34.69, -10.34, -0.6205), (23.28, -28.75, -0.2062), (36.28, -28.75, -0.6205), (0.8922, -13.67, -0.2035), (0.8722, -8.215, -0.2064), (14.1, 3.81, -0.2064), (14.1, 6.638, -0.2064), (-10.74, 22.74, 0.000452), (-4.566, 23.48, -0.004985), (0.6586, 15.03, 0.1243), (2.748, 8.608, 0.1243), (1.002, 13.91, 0.1243), (1.45, 12.47, 0.1243), (1.592, 11.02, 0.1243), (59.83, -10.78, -6.015), (61.42, -27.38, -6.015), (38.73, -11.99, -7.33), (40.32, -28.59, -6.015), (57.86, 24.36, -6.015), (36.76, 24.44, -6.015), (65.88, -49.51, -7.907), (44.78, -50.72, -7.907), (62.35, -33.62, -6.231), (40.42, -34.83, -6.231), (34.18, 1.038, -0.2078), (35.08, 6.507, -0.2078), (34.84, 11.98, -0.2078), (37.3, 20.58, -6.015), (37.8, 9.339, -6.015), (38.29, -1.905, -6.015), (-2.355, -11.59, 0.1699), (-9.923, -9.009, 0.1763), (-2.448, 8.805, -0.4858), (-4.878, 8.805, -0.4858), (-4.021, -3.3, -0.4951), (-6.445, -3.3, -0.4951), (-3.211, 2.033, -0.4858), (-5.634, 2.033, -0.4858), (-3.211, 3.602, -0.4858), (-5.634, 3.602, -0.4858), (-3.211, 5.171, -0.4858), (-5.634, 5.171, -0.4858), (-2.448, 8.805, -0.4858), (-4.878, 8.805, -0.4858), (-3.396, 13.6, -0.4858), (-5.226, 13.38, -0.4858), (-2.744, 6.988, -0.4858), (-5.341, 6.988, -0.4858), (-2.551, 10.48, -0.4858), (-4.609, 10.61, -0.4858), (-2.938, 11.61, -0.4858), (-4.996, 11.61, -0.4858), (-3.238, 12.73, -0.4858), (-5.208, 12.61, -0.4858), (-7.229, 22.94, -0.4855), (-9.059, 22.72, -0.4855), (-5.693, -10.82, 0.1711), (-7.744, -10.52, -0.02597), (-3.065, -19.01, -0.08555), (-15.04, -14.62, -0.08171), (-7.095, -18.12, -0.0871), (-11.56, -16.52, -0.08282), (-3.537, 23.68, -0.008402), (20.38, 27.29, -0.2141), (15.75, 25.99, -0.5633), (10.16, 25.4, -0.3021), (3.455, 24.87, 0.1157), (-0.5089, 24.89, 0.1157), (34.63, 14.99, -0.2078), (34.96, 9.242, -0.2078), (20.69, 12.43, -0.2063), (34.48, 2.861, -0.2078), (34.78, 4.684, -0.2078), (8.844, -20.59, -0.2113), (12.88, -19.69, -0.2153), (1.031, -22.39, -0.2031), (8.771, -25.93, -0.2113), (12.8, -25.03, -0.2153), (0.9577, -27.73, -0.2031), (12.81, -14.01, -0.2113), (16.35, 6.577, -0.2066), (16.27, 2.998, -0.2064), (18.45, 2.479, -0.2064), (17.36, 3.514, -0.2064), (33.89, -8.424, -8.128), (26.06, -5.589, -8.663), (21.16, -3.936, -8.329), (18.65, -3.0, -8.216), (15.87, -0.179, -8.126), (15.08, 1.128, -8.126), (13.14, 1.392, -7.77), (7.411, 2.755, -0.2064), (8.791, 0.7635, -6.393), (15.07, -35.13, -0.2062), (23.28, -39.67, -0.2062), (36.28, -39.67, -0.6205), (8.771, -36.85, -0.2113), (12.8, -35.95, -0.2153), (0.9577, -38.65, -0.2031), (43.02, -42.77, -7.069), (36.28, -34.21, -0.6205), (-1.771, -13.67, -0.2035), (-1.791, -8.215, -0.2064), (-1.632, -22.39, -0.2031), (-3.282, -27.73, -0.2031), (-3.282, -38.65, -0.2031), (34.42, 28.31, -0.2078), (21.55, 27.72, -0.2055), (-11.55, 37.67, 0.002831), (-5.377, 38.41, -0.002606), (57.05, 39.29, -6.013), (35.95, 39.37, -6.013), (-8.041, 37.87, -0.4831), (-9.871, 37.65, -0.4831), (-4.348, 38.61, -0.006023), (19.57, 42.22, -0.2117), (14.94, 40.92, -0.5609), (9.353, 40.33, -0.2998), (2.644, 39.8, 0.1181), (-1.32, 39.82, 0.1181), (33.61, 43.24, -0.2054), (20.74, 42.65, -0.2032), (-9.172, 9.188, 0.008615), (-9.265, 5.314, 0.008615), (-9.265, 3.745, 0.008615), (-9.265, 2.177, 0.008615), (-10.22, -3.009, -0.0003479), (-9.172, 9.188, 0.008615), (-9.335, 14.5, 0.008615), (-9.204, 7.251, 0.008615), (-9.04, 12.87, 0.008615), (-8.916, 12.0, 0.008615), (-9.006, 11.06, 0.008615), (-12.75, 22.89, 0.008913), (-11.93, -8.865, 0.1848), (-17.05, -14.47, -0.07325), (-13.56, 37.82, 0.01129), (-13.48, 11.63, 0.02675), (-13.57, 7.753, 0.02675), (-13.57, 6.184, 0.02675), (-13.57, 4.615, 0.02675), (-14.53, -0.5705, 0.01778), (-13.48, 11.63, 0.02675), (-13.64, 16.94, 0.02675), (-13.51, 9.689, 0.02675), (-13.35, 15.31, 0.02675), (-13.22, 14.43, 0.02675), (-13.31, 13.5, 0.02675), (-17.06, 25.32, 0.02704), (-16.24, -6.427, 0.2029), (-21.36, -12.04, -0.05512), (-17.87, 40.25, 0.02942), (-25.22, 11.63, 0.02675), (-25.31, 7.753, 0.02675), (-25.31, 6.184, 0.02675), (-25.31, 4.615, 0.02675), (-26.27, -0.5705, 0.01778), (-25.22, 11.63, 0.02675), (-25.38, 16.94, 0.02675), (-25.25, 9.689, 0.02675), (-25.09, 15.31, 0.02675), (-24.96, 14.43, 0.02675), (-25.05, 13.5, 0.02675), (-28.8, 25.32, 0.02704), (-27.98, -6.427, 0.2029), (-33.1, -12.04, -0.05512), (-29.61, 40.25, 0.02942), (18.23, -8.671, -6.394), (34.29, -12.28, -6.5), (21.88, -10.16, -6.561), (16.5, -7.777, -6.337), (15.11, -4.9, -6.292), (13.16, -3.571, -6.292), (12.32, -2.031, -6.292), (12.78, 3.023, -6.159), (15.68, 2.764, -6.571), (18.55, 1.026, -7.342), (16.62, 2.406, -7.297), (33.48, -4.471, -7.299), (25.29, -1.553, -7.567), (20.89, 0.2992, -7.398)], [], [(112, 98, 1, 14), (100, 102, 7, 6), (102, 104, 8, 7), (104, 106, 9, 8), (98, 108, 11, 1), (118, 110, 13, 30), (106, 112, 14, 9), (79, 31, 22, 76), (31, 34, 23, 22), (34, 37, 24, 23), (19, 18, 42, 39), (39, 42, 41, 38), (20, 19, 39, 36), (36, 39, 38, 35), (35, 38, 37, 34), (21, 20, 36, 33), (33, 36, 35, 32), (32, 35, 34, 31), (75, 21, 33, 77), (77, 33, 32, 78), (78, 32, 31, 79), (108, 114, 28, 11), (114, 116, 29, 28), (116, 118, 30, 29), (48, 46, 47, 49), (71, 48, 49, 72), (52, 51, 50, 53), (48, 157, 52, 53, 46), (56, 55, 54, 57), (52, 56, 57, 51), (60, 58, 59, 61), (54, 60, 61, 57), (63, 62, 64), (60, 63, 64, 58), (59, 69, 70, 61), (43, 148, 149, 147, 71, 72, 146, 45), (110, 120, 74, 13), (29, 78, 79, 28), (30, 77, 78, 29), (13, 75, 77, 30), (28, 79, 76, 11), (82, 80, 81, 83), (66, 82, 83, 68), (88, 86, 87, 165, 89), (81, 88, 89, 83), (92, 134, 17, 85, 93), (16, 90, 95, 82), (90, 137, 138, 91, 94, 95), (91, 135, 92, 93, 94), (82, 95, 94, 93, 85, 84, 80), (101, 123, 97, 5), (6, 96, 122, 100), (100, 122, 123, 101), (12, 73, 121, 111), (111, 121, 120, 110), (26, 25, 119, 117), (117, 119, 118, 116), (27, 26, 117, 115), (115, 117, 116, 114), (10, 27, 115, 109), (109, 115, 114, 108), (2, 15, 113, 107), (107, 113, 112, 106), (25, 12, 111, 119), (119, 111, 110, 118), (0, 10, 109, 99), (99, 109, 108, 98), (3, 2, 107, 105), (105, 107, 106, 104), (4, 3, 105, 103), (103, 105, 104, 102), (5, 4, 103, 101), (101, 103, 102, 100), (15, 0, 99, 113), (113, 99, 98, 112), (122, 126, 127, 123), (96, 124, 126, 122), (123, 127, 125, 97), (65, 64, 62), (66, 65, 62), (67, 65, 66), (67, 66, 68), (75, 13, 128, 133), (21, 75, 133, 132), (20, 21, 132, 131), (19, 20, 131, 130), (18, 19, 130, 129), (74, 128, 13), (17, 134, 42, 18), (92, 41, 42, 134), (41, 92, 135, 136), (136, 135, 91, 40), (40, 91, 138, 45), (45, 138, 137, 43), (43, 137, 90, 44), (16, 44, 90), (41, 136, 38), (37, 38, 136, 40), (24, 37, 40, 45), (69, 59, 139, 141), (59, 58, 145, 140, 139), (141, 139, 142, 144), (139, 140, 143, 142), (140, 65, 143), (140, 145, 64, 65), (64, 145, 58), (45, 146, 24), (23, 24, 146, 72), (22, 23, 72, 49), (76, 22, 49, 47), (46, 1, 76, 47), (56, 239, 158, 157, 52), (235, 151, 150, 234), (245, 244, 150, 151), (246, 245, 151, 152), (233, 152, 151, 235), (233, 63, 60, 236), (242, 246, 152, 153), (237, 154, 153, 236), (243, 242, 153, 154), (241, 243, 154, 155), (238, 155, 154, 237), (239, 156, 155, 238), (240, 241, 155, 156), (71, 147, 241, 240), (67, 68, 166, 161, 160), (142, 143, 163, 162), (144, 142, 162, 164), (143, 65, 159, 163), (65, 67, 160, 159), (141, 144, 170, 169), (144, 164, 171, 170), (70, 69, 167, 168), (69, 141, 169, 167), (17, 18, 173, 172), (17, 172, 85), (18, 129, 173), (161, 166, 89, 165), (68, 83, 89, 166), (172, 173, 187, 186), (74, 120, 178, 175), (133, 128, 180, 185), (85, 172, 186, 177), (120, 121, 179, 178), (129, 130, 182, 181), (173, 129, 181, 187), (84, 85, 177, 176), (131, 132, 184, 183), (130, 131, 183, 182), (128, 74, 175, 180), (132, 133, 185, 184), (121, 73, 174, 179), (10, 0, 188, 193), (73, 12, 194, 199), (174, 73, 199, 202), (15, 2, 189, 195), (5, 97, 200, 192), (27, 10, 193, 198), (2, 3, 190, 189), (3, 4, 191, 190), (12, 25, 196, 194), (4, 5, 192, 191), (0, 15, 195, 188), (25, 26, 197, 196), (97, 125, 201, 200), (26, 27, 198, 197), (191, 192, 207, 206), (192, 200, 215, 207), (193, 188, 203, 208), (200, 201, 216, 215), (198, 193, 208, 213), (202, 199, 214, 217), (188, 195, 210, 203), (194, 196, 211, 209), (195, 189, 204, 210), (196, 197, 212, 211), (189, 190, 205, 204), (197, 198, 213, 212), (190, 191, 206, 205), (199, 194, 209, 214), (207, 215, 230, 222), (208, 203, 218, 223), (215, 216, 231, 230), (213, 208, 223, 228), (217, 214, 229, 232), (203, 210, 225, 218), (209, 211, 226, 224), (210, 204, 219, 225), (211, 212, 227, 226), (204, 205, 220, 219), (212, 213, 228, 227), (205, 206, 221, 220), (214, 209, 224, 229), (206, 207, 222, 221), (51, 57, 50), (57, 61, 50), (70, 50, 61), (50, 70, 53), (11, 46, 53), (53, 14, 11), (14, 53, 9), (70, 168, 53), (9, 53, 8), (8, 53, 7), (7, 53, 6), (53, 168, 6), (6, 168, 96), (168, 167, 96), (96, 167, 124), (167, 169, 124), (56, 239, 238, 55), (55, 238, 237, 54), (54, 237, 236, 60), (152, 233, 236, 153), (63, 233, 235, 62), (82, 234, 66), (234, 82, 150), (158, 239, 156), (147, 149, 243, 241), (149, 148, 242, 243), (148, 43, 246, 242), (43, 44, 245, 246), (44, 16, 244, 245), (156, 158, 240), (157, 158, 240, 71, 48), (244, 82, 16), (82, 244, 150), (234, 235, 62), (66, 234, 62)])
me_plane.use_remesh_preserve_volume = False
me_plane.use_remesh_preserve_attributes = False
me_plane.use_mirror_vertex_groups = False
me_plane.update()

# ---- objects
ob_vigas = bpy.data.objects.new('vigas', me_cube_001)
ob_coches_001 = bpy.data.objects.new('coches.001', me_plane_010)
ob_coches = bpy.data.objects.new('coches', me_plane_009)
ob_plane = bpy.data.objects.new('Plane', me_plane_008)
ob_tunel = bpy.data.objects.new('tunel', me_plane_006)
ob_edificios_iniciales = bpy.data.objects.new('edificios iniciales', me_plane_005)
ob_contenedores = bpy.data.objects.new('contenedores', me_plane_007)
ob_barrera2 = bpy.data.objects.new('barrera2', me_plane_003)
ob_barrera1 = bpy.data.objects.new('barrera1', me_plane_002)
ob_estacion_inicio = bpy.data.objects.new('estacion_inicio', me_plane_001)
ob_edificios = bpy.data.objects.new('edificios', me_plane_004)
ob_mapa = bpy.data.objects.new('mapa', me_plane)

# ---- transforms, parenting, visibility, modifiers, constraints
ob_vigas.location = (845.5, 589.6, 7.267)
ob_vigas.scale = (184.8, 11.43, 11.43)
ob_vigas.lineart.crease_threshold = 0.0
ob_coches_001.location = (481.5, 704.5, 2.998)
ob_coches_001.rotation_euler = (0.0, -0.0, 0.3899)
ob_coches_001.scale = (143.9, 143.9, 143.9)
ob_coches_001.lineart.crease_threshold = 0.0
ob_coches.location = (445.9, 733.1, 2.998)
ob_coches.scale = (143.9, 143.9, 143.9)
ob_coches.lineart.crease_threshold = 0.0
ob_plane.location = (-136.9, 1458.0, 386.8)
ob_plane.rotation_euler = (1.571, -0.0, 0.0)
ob_plane.scale = (548.3, 548.3, 548.3)
ob_plane.lineart.crease_threshold = 0.0
ob_tunel.location = (-696.7, -1163.0, 46.74)
ob_tunel.rotation_euler = (-1.571, -0.2583, -0.259)
ob_tunel.scale = (30.36, 30.36, 30.36)
ob_tunel.lineart.crease_threshold = 0.0
ob_edificios_iniciales.location = (118.8, 1057.0, 2.925)
ob_edificios_iniciales.scale = (209.1, 209.1, 209.1)
ob_edificios_iniciales.lineart.crease_threshold = 0.0
ob_contenedores.location = (10.61, 328.3, 60.86)
ob_contenedores.scale = (88.57, 40.2, 40.2)
ob_contenedores.lineart.crease_threshold = 0.0
ob_barrera2.location = (-700.2, -606.3, -5.494)
ob_barrera2.rotation_euler = (8.044e-10, -3.368e-09, -0.469)
ob_barrera2.scale = (86.6, 86.6, 86.6)
ob_barrera2.lineart.crease_threshold = 0.0
ob_barrera1.location = (27.4, 223.1, -9.402)
ob_barrera1.scale = (111.8, 111.8, 111.8)
ob_barrera1.lineart.crease_threshold = 0.0
ob_estacion_inicio.location = (-170.9, -645.9, 4.995)
ob_estacion_inicio.rotation_euler = (0.0, -0.0, -0.259)
ob_estacion_inicio.scale = (45.31, 45.31, 45.31)
ob_estacion_inicio.lineart.crease_threshold = 0.0
ob_edificios.location = (1096.0, -20.3, 0.0)
ob_edificios.scale = (45.31, 45.31, 45.31)
ob_edificios.lineart.crease_threshold = 0.0
ob_mapa.location = (0.0, 0.0, 0.0)
ob_mapa.scale = (45.31, 45.31, 45.31)
ob_mapa.lineart.crease_threshold = 0.0

# ---- collection membership
col_collection_1.objects.link(ob_vigas)
col_collection_1.objects.link(ob_coches_001)
col_collection_1.objects.link(ob_coches)
col_collection_1.objects.link(ob_plane)
col_collection_1.objects.link(ob_tunel)
col_collection_1.objects.link(ob_edificios_iniciales)
col_collection_1.objects.link(ob_contenedores)
col_collection_1.objects.link(ob_barrera2)
col_collection_1.objects.link(ob_barrera1)
col_collection_1.objects.link(ob_estacion_inicio)
col_collection_1.objects.link(ob_edificios)
col_collection_1.objects.link(ob_mapa)

# ---- scene / render settings (as saved in the file)
scene.frame_start = 1; scene.frame_end = 250; scene.frame_set(2)
scene.render.engine = 'BLENDER_EEVEE_NEXT'
scene.render.resolution_percentage = 50
scene.render.dither_intensity = 0.0
scene.cycles.use_denoising = False
scene.cycles.samples = 128
scene.cycles.sampling_pattern = 'TABULATED_SOBOL'
scene.cycles.use_adaptive_sampling = False
scene.cycles.use_light_tree = False
scene.cycles.blur_glossy = 0.0
scene.cycles.sample_clamp_indirect = 0.0
scene.view_settings.view_transform = 'Standard'
bpy.context.view_layer.update()

# ---- added for rendering (the .blend has no active camera and no usable light): camera, sun
cam_auto = bpy.data.cameras.new('AutoCamera')
cam_auto.lens = 50.0
cam_auto.sensor_width = 36.0
cam_auto.clip_end = 104673.0
ob_auto_camera = bpy.data.objects.new('AutoCamera', cam_auto)
scene.collection.objects.link(ob_auto_camera)
ob_auto_camera.location = (6621.43, -7326.61, 5042.71)
ob_auto_camera.rotation_euler = (1.09748, -7.21219e-08, 0.694738)
scene.camera = ob_auto_camera
light_auto_sun = bpy.data.lights.new('AutoSun', 'SUN')
light_auto_sun.energy = 3.0
light_auto_sun.angle = 0.0523599
ob_auto_sun = bpy.data.objects.new('AutoSun', light_auto_sun)
scene.collection.objects.link(ob_auto_sun)
ob_auto_sun.rotation_euler = (0.872665, 0.174533, 0.523599)
bpy.context.view_layer.update()

